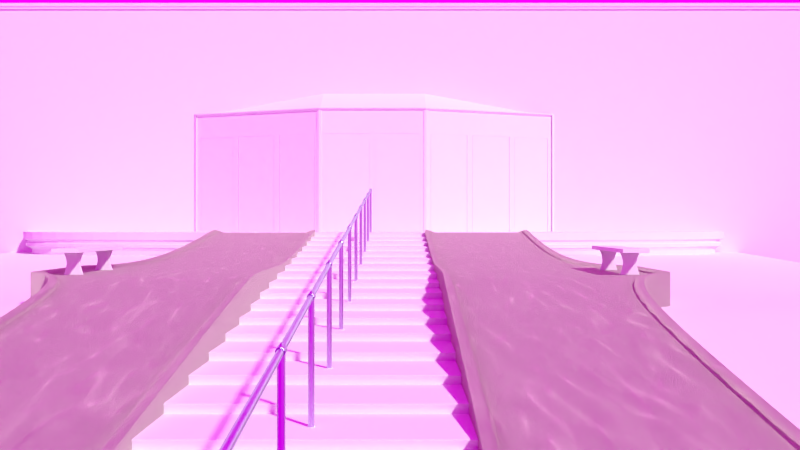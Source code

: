 # Source: erg_1_entrance_1.blend  (saved by Blender 2.65.0; exported with 4.5.12 LTS)
import bpy
from mathutils import Matrix  # noqa: F401  (used for matrix-valued properties, if any)

bpy.ops.wm.read_factory_settings(use_empty=True)
scene = bpy.context.scene
scene.name = 'Scene'

# ---- collections
col_collection_1 = bpy.data.collections.new('Collection 1'); scene.collection.children.link(col_collection_1)
col_collection_2 = bpy.data.collections.new('Collection 2'); scene.collection.children.link(col_collection_2)
col_collection_2.hide_render = True
col_collection_2.hide_viewport = True

# ---- images (referenced by path relative to the original .blend; pixels are not part of the script)
import os
ASSET_DIR = os.environ.get("B2B_ASSET_DIR", "")  # directory of the original .blend (textures are referenced by path, not embedded)
HERE = os.path.dirname(os.path.abspath(__file__))  # packed textures are extracted next to this script under _unpacked/

def load_image(name, relpath, width, height, colorspace="sRGB"):
    """Load a texture the original file referenced (path relative to the .blend, or extracted next to this script)."""
    p = next((c for c in (os.path.join(HERE, relpath), os.path.join(ASSET_DIR, relpath)) if relpath and os.path.exists(c)), "")
    if p:
        img = bpy.data.images.load(p, check_existing=True)
        img.name = name
    else:  # same state as the original file: an image datablock whose file is absent (Cycles renders it pink)
        img = bpy.data.images.new(name, width, height)
        img.source = "FILE"
        img.filepath = "//" + (relpath or name)
    img.colorspace_settings.name = colorspace
    return img
img_fullskiesblueclear0018_1_m_jpg = load_image('FullskiesBlueClear0018_1_M.jpg', 'FullskiesBlueClear0018_1_M.jpg', 1024, 1024, 'sRGB')

# ---- materials (node trees are filled in below, after node groups)
mat_metal_gloss_med = bpy.data.materials.new('metal_gloss_med')
mat_metal_gloss_med.alpha_threshold = 0.0
mat_metal_gloss_med.roughness = 0.5
mat_metal_gloss_med.line_color = (0.0, 0.0, 0.0, 1.0)
mat_metal_gloss_high = bpy.data.materials.new('metal_gloss_high')
mat_metal_gloss_high.alpha_threshold = 0.0
mat_metal_gloss_high.roughness = 0.5
mat_metal_gloss_high.line_color = (0.0, 0.0, 0.0, 1.0)
mat_ramp_pavement = bpy.data.materials.new('ramp_pavement')
mat_ramp_pavement.alpha_threshold = 0.0
mat_ramp_pavement.roughness = 0.5
mat_ramp_pavement.line_color = (0.0, 0.0, 0.0, 1.0)

# ---- material node trees
mat_metal_gloss_med.use_nodes = True; mat_metal_gloss_med.node_tree.nodes.clear()
_N = mat_metal_gloss_med.node_tree.nodes; _L = mat_metal_gloss_med.node_tree.links
n0 = _N.new('ShaderNodeOutputMaterial'); n0.name = 'Material Output'; n0.location = (300, 300)
n0.width = 120
n1 = _N.new('ShaderNodeBsdfAnisotropic'); n1.name = 'Glossy BSDF'; n1.location = (100, 300)
n1.distribution = 'BECKMANN'
n1.inputs[0].default_value = (0.6376, 0.7157, 0.7991, 1.0)
n1.inputs[1].default_value = 0.4472
_L.new(n1.outputs[0], n0.inputs[0])
n0.is_active_output = True
mat_metal_gloss_high.use_nodes = True; mat_metal_gloss_high.node_tree.nodes.clear()
_N = mat_metal_gloss_high.node_tree.nodes; _L = mat_metal_gloss_high.node_tree.links
n0 = _N.new('ShaderNodeOutputMaterial'); n0.name = 'Material Output'; n0.location = (300, 300)
n0.width = 120
n1 = _N.new('ShaderNodeBsdfAnisotropic'); n1.name = 'Glossy BSDF'; n1.location = (100, 300)
n1.distribution = 'BECKMANN'
n1.inputs[0].default_value = (0.6376, 0.7157, 0.7991, 1.0)
n1.inputs[1].default_value = 0.2828
_L.new(n1.outputs[0], n0.inputs[0])
n0.is_active_output = True
mat_ramp_pavement.use_nodes = True; mat_ramp_pavement.node_tree.nodes.clear()
_N = mat_ramp_pavement.node_tree.nodes; _L = mat_ramp_pavement.node_tree.links
n0 = _N.new('ShaderNodeOutputMaterial'); n0.name = 'Material Output'; n0.location = (300, 300)
n0.width = 120
n1 = _N.new('ShaderNodeBsdfDiffuse'); n1.name = 'Diffuse BSDF'; n1.location = (10, 300)
n1.inputs[0].default_value = (0.8, 0.7403, 0.6381, 1.0)
n2 = _N.new('ShaderNodeTexNoise'); n2.name = 'Noise Texture'; n2.location = (-88, 186)
n2.width = 150
n2.inputs[2].default_value = 10.0
n2.inputs[3].default_value = 1.0
n2.inputs[8].default_value = 250.0
n3 = _N.new('ShaderNodeDisplacement'); n3.name = 'Displacement'; n3.location = (0, 0)
n3.inputs[1].default_value = 0.0
n3.inputs[2].default_value = 0.1
_L.new(n1.outputs[0], n0.inputs[0])
_L.new(n2.outputs[1], n3.inputs[0])
_L.new(n3.outputs[0], n0.inputs[2])
n0.is_active_output = True

# ---- world
world_world = bpy.data.worlds.new('World'); scene.world = world_world
world_world.use_nodes = True; world_world.node_tree.nodes.clear()
_N = world_world.node_tree.nodes; _L = world_world.node_tree.links
n0 = _N.new('ShaderNodeOutputWorld'); n0.name = 'World Output'; n0.location = (300, 300)
n0.width = 120
n1 = _N.new('ShaderNodeBackground'); n1.name = 'Background'; n1.location = (10, 300)
n1.width = 150
n2 = _N.new('ShaderNodeTexCoord'); n2.name = 'Texture Coordinate'; n2.location = (-680, 300)
n2.width = 150
n3 = _N.new('ShaderNodeTexCoord'); n3.name = 'Texture Coordinate.002'; n3.location = (-390, 300)
n3.width = 150
n4 = _N.new('ShaderNodeTexEnvironment'); n4.name = 'Environment Texture'; n4.location = (-190, 300)
n4.width = 150
n4.image = img_fullskiesblueclear0018_1_m_jpg
_L.new(n4.outputs[0], n1.inputs[0])
_L.new(n3.outputs[0], n4.inputs[0])
_L.new(n1.outputs[0], n0.inputs[0])
n0.is_active_output = True
world_world.color = (0.05088, 0.05088, 0.05088)
world_world.use_sun_shadow = False
world_world.sun_shadow_jitter_overblur = 0.0
world_world.cycles.sampling_method = 'MANUAL'
world_world.cycles.sample_map_resolution = 256

# ---- cameras
cam_camera_002 = bpy.data.cameras.new('Camera.002')
cam_camera_002.clip_end = 100.0
cam_camera_002.lens = 35.0
cam_camera_002.sensor_width = 32.0
cam_camera_002.sensor_height = 18.0
cam_camera_002.dof.focus_distance = 0.0

# ---- meshes
me_cube_006 = bpy.data.meshes.new('Cube.006')
me_cube_006.from_pydata([(4.792, 0.04072, 2.084), (0.0, -1.274, 2.084), (1.362, -1.274, 2.084), (4.792, 0.04404, 2.174), (0.0, 0.04404, 2.72), (1.362, 0.04404, 2.72)], [], [(2, 1, 4, 5), (0, 2, 5, 3)])
me_cube_006.use_remesh_preserve_volume = False
me_cube_006.use_remesh_preserve_attributes = False
me_cube_006.use_mirror_vertex_groups = False
me_cube_006.update()
me_cube_005 = bpy.data.meshes.new('Cube.005')
me_cube_005.from_pydata([(4.792, 0.04072, 2.084), (0.0, -1.274, 2.084), (0.0, -1.269, 2.174), (1.362, -1.274, 2.084), (4.792, -0.01178, 2.159), (0.0, -1.327, 2.138), (4.792, -0.01178, 2.138), (0.0, -1.327, 2.159), (1.362, -1.327, 2.138), (1.362, -1.269, 2.174), (1.362, -1.327, 2.159), (4.792, 0.04597, 2.174), (4.792, 0.04072, -1.007), (4.86, 0.04483, 2.159), (4.86, 0.04483, 2.138), (4.803, 0.04497, 2.174), (4.792, -0.01178, -1.007), (4.86, 0.04483, -1.007)], [], [(10, 7, 2, 9), (0, 3, 8, 6), (4, 10, 9, 11), (6, 8, 10, 4), (3, 1, 5, 8), (8, 5, 7, 10), (6, 4, 13, 14), (6, 14, 17, 16), (4, 11, 15, 13), (0, 6, 16, 12)])
me_cube_005.use_remesh_preserve_volume = False
me_cube_005.use_remesh_preserve_attributes = False
me_cube_005.use_mirror_vertex_groups = False
me_cube_005.update()
me_cube_004 = bpy.data.meshes.new('Cube.004')
me_cube_004.from_pydata([(2.43, -0.8687, -1.005), (2.43, -0.8687, 1.509), (2.584, -0.8087, -1.002), (2.584, -0.8087, 1.506), (3.576, -0.4288, -1.002), (3.576, -0.4288, 1.506), (4.656, -0.01528, 1.508), (4.656, -0.01528, -1.004), (3.731, -0.3689, 1.508), (3.731, -0.3689, -1.004), (1.484, -1.232, -1.005), (1.484, -1.232, 1.509)], [], [(5, 3, 2, 4), (6, 8, 9, 7), (1, 11, 10, 0)])
me_cube_004.use_remesh_preserve_volume = False
me_cube_004.use_remesh_preserve_attributes = False
me_cube_004.use_mirror_vertex_groups = False
me_cube_004.update()
me_cube_003 = bpy.data.meshes.new('Cube.003')
me_cube_003.from_pydata([(0.08207, -1.274, 1.501), (0.08207, -1.274, -0.997), (1.21, -1.274, -0.997), (1.21, -1.274, 1.501), (0.08207, -1.279, 1.501), (0.08207, -1.279, -0.997), (1.21, -1.279, -0.997), (1.21, -1.279, 1.501)], [], [(3, 2, 1, 0), (7, 4, 5, 6), (1, 2, 6, 5), (3, 0, 4, 7), (2, 3, 7, 6), (0, 1, 5, 4)])
me_cube_003.use_remesh_preserve_volume = False
me_cube_003.use_remesh_preserve_attributes = False
me_cube_003.use_mirror_vertex_groups = False
me_cube_003.update()
me_cube_002 = bpy.data.meshes.new('Cube.002')
me_cube_002.from_pydata([(0.0, -1.274, -1.0), (4.792, 0.04072, -1.0), (0.0, -1.274, 2.084), (4.792, 0.04072, 2.084), (1.362, -1.274, 2.084), (1.362, -1.274, -1.0), (1.365, -1.291, 2.11), (1.365, -1.291, -1.0), (1.416, -1.271, -1.0), (1.416, -1.271, 2.11), (1.306, -1.291, 2.11), (1.306, -1.291, -1.0), (1.359, -1.258, 2.084), (1.359, -1.258, -1.0), (1.41, -1.238, -1.0), (1.41, -1.238, 2.084), (1.3, -1.258, 2.084), (1.3, -1.258, -1.0), (1.29, -1.274, 2.084), (0.01684, -1.274, 2.084), (1.29, -1.274, -1.0), (0.01684, -1.274, -1.0), (0.0, -1.274, 1.504), (4.792, 0.04072, 1.504), (1.362, -1.274, 1.504), (1.29, -1.274, 1.504), (0.01684, -1.274, 1.504), (1.29, -1.274, 1.583), (0.01684, -1.274, 1.583), (0.07994, -1.274, 1.583), (0.0, -1.274, 1.583), (4.792, 0.04072, 1.583), (1.362, -1.274, 1.583), (0.07994, -1.274, 1.504), (0.07994, -1.274, -1.0), (0.07994, -1.274, 2.084), (1.212, -1.274, 2.084), (1.212, -1.274, -1.0), (1.212, -1.274, 1.504), (1.212, -1.274, 1.583), (0.01684, -1.278, 1.504), (1.29, -1.278, 1.504), (0.01684, -1.278, -1.0), (1.29, -1.278, -1.0), (1.212, -1.278, 1.583), (1.212, -1.278, 1.504), (1.212, -1.278, -1.0), (0.07994, -1.278, -1.0), (0.07994, -1.278, 1.504), (0.07994, -1.278, 1.583), (0.01684, -1.278, 1.583), (1.29, -1.278, 1.583), (2.505, -0.8358, 2.084), (3.649, -0.3975, 2.084), (2.505, -0.8358, -1.0), (3.649, -0.3975, -1.0), (2.505, -0.8358, 1.583), (3.649, -0.3975, 1.583), (2.434, -0.8632, 2.084), (2.434, -0.8632, -1.0), (2.434, -0.8632, 1.504), (2.434, -0.8632, 1.583), (2.577, -0.8082, 2.084), (2.577, -0.8082, -1.0), (2.577, -0.8082, 1.504), (2.577, -0.8082, 1.583), (3.581, -0.4235, 2.084), (3.581, -0.4235, 1.583), (3.581, -0.4235, -1.0), (3.581, -0.4235, 1.504), (4.659, -0.01033, 1.583), (4.659, -0.01033, 1.504), (4.659, -0.01033, -1.0), (4.659, -0.01033, 2.084), (3.726, -0.3681, 1.583), (3.726, -0.3681, 1.504), (3.726, -0.3681, -1.0), (3.726, -0.3681, 2.084), (1.478, -1.23, 2.084), (1.478, -1.23, -1.0), (1.478, -1.23, 1.504), (1.478, -1.23, 1.583), (2.58, -0.8147, -1.0), (2.436, -0.8697, 1.583), (2.436, -0.8697, 1.504), (2.436, -0.8697, -1.0), (4.662, -0.01683, -1.0), (4.662, -0.01683, 1.504), (4.662, -0.01683, 1.583), (3.584, -0.43, 1.504), (3.651, -0.404, -1.0), (2.508, -0.8423, -1.0), (1.364, -1.281, 1.583), (4.795, 0.03422, 1.583), (3.584, -0.43, -1.0), (3.584, -0.43, 1.583), (2.58, -0.8147, 1.583), (2.58, -0.8147, 1.504), (3.651, -0.404, 1.583), (2.508, -0.8423, 1.583), (3.651, -0.404, 1.504), (2.508, -0.8423, 1.504), (1.364, -1.281, 1.504), (4.795, 0.03422, 1.504), (1.364, -1.281, -1.0), (4.795, 0.03422, -1.0), (3.728, -0.3746, 1.583), (3.728, -0.3746, 1.504), (3.728, -0.3746, -1.0), (1.48, -1.236, -1.0), (1.48, -1.236, 1.504), (1.48, -1.236, 1.583)], [], [(26, 22, 0, 21), (60, 59, 85, 84), (9, 8, 7, 6), (6, 7, 11, 10), (15, 12, 13, 14), (12, 16, 17, 13), (7, 8, 14, 13), (11, 7, 13, 17), (6, 10, 16, 12), (8, 9, 15, 14), (9, 6, 12, 15), (10, 11, 17, 16), (24, 25, 20, 5), (25, 27, 51, 41), (28, 30, 22, 26), (68, 55, 90, 94), (32, 27, 25, 24), (39, 29, 49, 44), (37, 20, 43, 46), (35, 19, 28, 29), (78, 4, 32, 81), (36, 35, 29, 39), (4, 18, 27, 32), (19, 2, 30, 28), (21, 34, 47, 42), (18, 36, 39, 27), (33, 38, 45, 48), (48, 40, 42, 47), (51, 44, 45, 41), (44, 49, 48, 45), (49, 50, 40, 48), (41, 45, 46, 43), (20, 25, 41, 43), (29, 28, 50, 49), (26, 21, 42, 40), (28, 26, 40, 50), (38, 37, 46, 45), (27, 39, 44, 51), (34, 33, 48, 47), (63, 64, 97, 82), (5, 79, 109, 104), (70, 74, 106, 88), (65, 56, 99, 96), (77, 53, 57, 74), (62, 52, 56, 65), (56, 61, 83, 99), (79, 80, 110, 109), (52, 58, 61, 56), (69, 68, 94, 89), (53, 66, 67, 57), (81, 32, 92, 111), (1, 23, 103, 105), (66, 62, 65, 67), (72, 1, 105, 86), (61, 81, 111, 83), (32, 24, 102, 92), (73, 77, 74, 70), (3, 73, 70, 31), (55, 76, 108, 90), (58, 78, 81, 61), (97, 101, 91, 82), (96, 99, 101, 97), (111, 92, 102, 110), (106, 98, 100, 107), (107, 100, 90, 108), (110, 102, 104, 109), (101, 84, 85, 91), (99, 83, 84, 101), (100, 89, 94, 90), (95, 96, 97, 89), (88, 106, 107, 87), (98, 95, 89, 100), (103, 87, 86, 105), (93, 88, 87, 103), (83, 111, 110, 84), (75, 71, 87, 107), (76, 75, 107, 108), (54, 63, 82, 91), (71, 72, 86, 87), (57, 67, 95, 98), (67, 65, 96, 95), (24, 5, 104, 102), (74, 57, 98, 106), (23, 31, 93, 103), (31, 70, 88, 93), (64, 69, 89, 97), (80, 60, 84, 110), (59, 54, 91, 85)])
me_cube_002.use_remesh_preserve_volume = False
me_cube_002.use_remesh_preserve_attributes = False
me_cube_002.use_mirror_vertex_groups = False
me_cube_002.update()
me_plane_001 = bpy.data.meshes.new('Plane.001')
me_plane_001.from_pydata([(23.48, -0.1212, 0.1075), (0.0, -0.1212, 0.1075), (23.48, -0.1164, 0.1151), (0.0, -0.1164, 0.1151), (23.48, -0.1232, 0.09941), (0.0, -0.1232, 0.09941), (23.48, -0.1212, 0.09402), (0.0, -0.1212, 0.09402), (23.48, -0.1138, 0.092), (0.0, -0.1138, 0.092), (23.48, -0.1084, 0.08931), (0.0, -0.1084, 0.08931), (23.48, -0.1055, 0.08057), (0.0, -0.1055, 0.08057), (23.48, -0.1103, 0.07281), (0.0, -0.1103, 0.07281), (23.48, -0.1219, 0.0699), (0.0, -0.1219, 0.0699), (23.48, -0.1336, 0.06408), (0.0, -0.1336, 0.06408), (23.48, -0.1443, 0.05438), (0.0, -0.1443, 0.05438), (23.48, -0.1472, 0.04079), (0.0, -0.1472, 0.04079), (23.48, -0.1443, 0.02624), (0.0, -0.1443, 0.02624), (23.48, -0.1355, 0.01266), (0.0, -0.1355, 0.01266), (23.48, -0.1239, 0.001983), (0.0, -0.1239, 0.001983), (23.48, -0.1171, -0.01257), (0.0, -0.1171, -0.01257), (23.48, -0.1152, -0.0378), (0.0, -0.1152, -0.0378), (23.48, -0.1152, -0.04653), (0.0, -0.1152, -0.04653), (23.48, -0.1122, -0.05138), (0.0, -0.1122, -0.05138), (23.48, -0.08022, -0.05041), (0.0, -0.08022, -0.05041), (23.48, -0.1067, 0.117), (0.0, -0.1067, 0.117), (23.48, -0.08055, 0.117), (0.0, -0.08055, 0.117)], [], [(1, 0, 2, 3), (0, 1, 5, 4), (4, 5, 7, 6), (6, 7, 9, 8), (8, 9, 11, 10), (10, 11, 13, 12), (12, 13, 15, 14), (14, 15, 17, 16), (16, 17, 19, 18), (18, 19, 21, 20), (20, 21, 23, 22), (22, 23, 25, 24), (24, 25, 27, 26), (26, 27, 29, 28), (28, 29, 31, 30), (30, 31, 33, 32), (32, 33, 35, 34), (34, 35, 37, 36), (36, 37, 39, 38), (3, 2, 40, 41), (41, 40, 42, 43)])
me_plane_001.polygons.foreach_set('use_smooth', [True] * 21)
me_plane_001.use_remesh_preserve_volume = False
me_plane_001.use_remesh_preserve_attributes = False
me_plane_001.use_mirror_vertex_groups = False
me_plane_001.update()
me_circle_006 = bpy.data.meshes.new('Circle.006')
me_circle_006.from_pydata([(0.0, -1.204, 0.0), (0.4922, -1.199, 0.0), (0.9992, -1.164, 0.0), (1.486, -1.113, 0.0), (1.948, -1.047, 0.0), (2.381, -0.9671, 0.0), (2.78, -0.8751, 0.0), (3.141, -0.7722, 0.0), (3.462, -0.6601, 0.0), (3.739, -0.5411, 0.0), (3.969, -0.4179, 0.0), (4.151, -0.2945, 0.0), (4.282, -0.1768, 0.0), (4.361, -0.07454, 0.0), (4.387, -0.0004125, 0.0), (0.0, -1.204, 3.063), (0.4922, -1.199, 3.063), (0.9992, -1.164, 3.063), (1.486, -1.113, 3.063), (1.948, -1.047, 3.063), (2.381, -0.9671, 3.063), (2.78, -0.8751, 3.063), (3.141, -0.7722, 3.063), (3.462, -0.6601, 3.063), (3.739, -0.5411, 3.063), (3.969, -0.4179, 3.063), (4.151, -0.2945, 3.063), (4.282, -0.1768, 3.063), (4.361, -0.07454, 3.063), (4.387, -0.0004125, 3.063)], [], [(11, 12, 27, 26), (5, 6, 21, 20), (12, 13, 28, 27), (6, 7, 22, 21), (13, 14, 29, 28), (7, 8, 23, 22), (1, 2, 17, 16), (1, 16, 15, 0), (8, 9, 24, 23), (2, 3, 18, 17), (9, 10, 25, 24), (3, 4, 19, 18), (10, 11, 26, 25), (4, 5, 20, 19)])
me_circle_006.polygons.foreach_set('use_smooth', [True] * 14)
me_circle_006.use_remesh_preserve_volume = False
me_circle_006.use_remesh_preserve_attributes = False
me_circle_006.use_mirror_vertex_groups = False
me_circle_006.update()
me_circle_005 = bpy.data.meshes.new('Circle.005')
me_circle_005.from_pydata([(-0.02504, -0.0001314, -0.8983), (-0.02456, -0.005017, -0.8983), (-0.02314, -0.009716, -0.8983), (-0.02082, -0.01405, -0.8983), (-0.01771, -0.01784, -0.8983), (-0.01391, -0.02096, -0.8983), (-0.009584, -0.02327, -0.8983), (-0.004886, -0.02469, -0.8983), (-3.775e-09, -0.02518, -0.8983), (0.004886, -0.02469, -0.8983), (0.009584, -0.02327, -0.8983), (0.01391, -0.02096, -0.8983), (0.01771, -0.01784, -0.8983), (0.02082, -0.01405, -0.8983), (0.02314, -0.009716, -0.8983), (0.02456, -0.005017, -0.8983), (0.02504, -0.0001314, -0.8983), (0.02456, 0.004755, -0.8983), (0.02314, 0.009453, -0.8983), (0.02082, 0.01378, -0.8983), (0.01771, 0.01758, -0.8983), (0.01391, 0.02069, -0.8983), (0.009584, 0.02301, -0.8983), (0.004886, 0.02443, -0.8983), (-2.652e-08, 0.02491, -0.8983), (-0.004886, 0.02443, -0.8983), (-0.009584, 0.02301, -0.8983), (-0.01391, 0.02069, -0.8983), (-0.01771, 0.01758, -0.8983), (-0.02082, 0.01378, -0.8983), (-0.02314, 0.009453, -0.8983), (-0.02456, 0.004754, -0.8983), (-0.02595, -0.0001314, -0.8983), (-0.02545, -0.005193, -0.8983), (-0.02397, -0.01006, -0.8983), (-0.02157, -0.01455, -0.8983), (-0.01835, -0.01848, -0.8983), (-0.01441, -0.0217, -0.8983), (-0.009929, -0.0241, -0.8983), (-0.005062, -0.02558, -0.8983), (-3.543e-09, -0.02608, -0.8983), (0.005062, -0.02558, -0.8983), (0.009929, -0.0241, -0.8983), (0.01441, -0.0217, -0.8983), (0.01835, -0.01848, -0.8983), (0.02157, -0.01455, -0.8983), (0.02397, -0.01006, -0.8983), (0.02545, -0.005193, -0.8983), (0.02595, -0.0001314, -0.8983), (0.02545, 0.00493, -0.8983), (0.02397, 0.009798, -0.8983), (0.02157, 0.01428, -0.8983), (0.01835, 0.01822, -0.8983), (0.01441, 0.02144, -0.8983), (0.009929, 0.02384, -0.8983), (0.005062, 0.02532, -0.8983), (-2.711e-08, 0.02581, -0.8983), (-0.005062, 0.02532, -0.8983), (-0.009929, 0.02384, -0.8983), (-0.01441, 0.02144, -0.8983), (-0.01835, 0.01822, -0.8983), (-0.02157, 0.01428, -0.8983), (-0.02397, 0.009798, -0.8983), (-0.02545, 0.00493, -0.8983), (-0.02504, -0.0001314, -0.8912), (-0.02456, -0.005017, -0.8912), (-0.02314, -0.009716, -0.8912), (-0.02082, -0.01405, -0.8912), (-0.01771, -0.01784, -0.8912), (-0.01391, -0.02096, -0.8912), (-0.009584, -0.02327, -0.8912), (-0.004886, -0.02469, -0.8912), (-3.775e-09, -0.02518, -0.8912), (0.004886, -0.02469, -0.8912), (0.009584, -0.02327, -0.8912), (0.01391, -0.02096, -0.8912), (0.01771, -0.01784, -0.8912), (0.02082, -0.01405, -0.8912), (0.02314, -0.009716, -0.8912), (0.02456, -0.005017, -0.8912), (0.02504, -0.0001314, -0.8912), (0.02456, 0.004755, -0.8912), (0.02314, 0.009453, -0.8912), (0.02082, 0.01378, -0.8912), (0.01771, 0.01758, -0.8912), (0.01391, 0.02069, -0.8912), (0.009584, 0.02301, -0.8912), (0.004886, 0.02443, -0.8912), (-2.652e-08, 0.02491, -0.8912), (-0.004886, 0.02443, -0.8912), (-0.009584, 0.02301, -0.8912), (-0.01391, 0.02069, -0.8912), (-0.01771, 0.01758, -0.8912), (-0.02082, 0.01378, -0.8912), (-0.02314, 0.009453, -0.8912), (-0.02456, 0.004754, -0.8912), (0.02545, 0.0006747, -0.8894), (-0.02545, -0.005193, -0.8912), (-0.02397, -0.01006, -0.8912), (-0.02157, -0.01455, -0.8912), (-0.01835, -0.01848, -0.8912), (-0.01441, -0.0217, -0.8912), (-0.009929, -0.0241, -0.8912), (-0.005062, -0.02558, -0.8912), (-3.543e-09, -0.02608, -0.8912), (0.005062, -0.02558, -0.8912), (0.009929, -0.0241, -0.8912), (0.01441, -0.0217, -0.8912), (0.01835, -0.01848, -0.8912), (0.02157, -0.01455, -0.8912), (0.02397, -0.01006, -0.8912), (0.02545, -0.005193, -0.8912), (0.02456, 0.0006467, -0.8894), (0.02545, 0.00493, -0.8912), (0.02397, 0.009798, -0.8912), (0.02157, 0.01428, -0.8912), (0.01835, 0.01822, -0.8912), (0.01441, 0.02144, -0.8912), (0.009929, 0.02384, -0.8912), (0.005062, 0.02532, -0.8912), (-2.711e-08, 0.02581, -0.8912), (-0.005062, 0.02532, -0.8912), (-0.009929, 0.02384, -0.8912), (-0.01441, 0.02144, -0.8912), (-0.01835, 0.01822, -0.8912), (-0.02157, 0.01428, -0.8912), (-0.02397, 0.009798, -0.8912), (-0.02545, 0.00493, -0.8912), (-0.0362, -0.0001314, -0.8983), (-0.03551, -0.005193, -0.8983), (0.03551, -0.005193, -0.8983), (0.0362, -0.0001314, -0.8983), (0.03551, 0.00493, -0.8983), (-0.03551, 0.00493, -0.8983), (-0.03125, -0.0001314, -0.8912), (-0.03065, -0.0045, -0.8912), (0.03065, -0.0045, -0.8912), (0.03125, -0.0001314, -0.8912), (0.03065, 0.004238, -0.8912), (-0.03065, 0.004237, -0.8912), (0.009929, 0.02384, -0.898), (0.005062, 0.02532, -0.898), (-0.01835, -0.01848, -0.898), (-0.01441, -0.0217, -0.898), (-0.01441, 0.02144, -0.898), (-0.01835, 0.01822, -0.898), (0.005062, -0.02558, -0.898), (0.009929, -0.0241, -0.898), (0.02397, -0.01006, -0.898), (0.02545, -0.005193, -0.898), (0.02157, 0.01428, -0.898), (0.01835, 0.01822, -0.898), (-0.02545, -0.005193, -0.898), (-0.02397, -0.01006, -0.898), (-2.711e-08, 0.02581, -0.898), (-0.005062, 0.02532, -0.898), (-0.009929, -0.0241, -0.898), (-0.005062, -0.02558, -0.898), (-0.02157, 0.01428, -0.898), (-0.02397, 0.009798, -0.898), (0.01441, -0.0217, -0.898), (0.01835, -0.01848, -0.898), (0.02545, 0.00493, -0.898), (0.01441, 0.02144, -0.898), (-0.02157, -0.01455, -0.898), (-0.009929, 0.02384, -0.898), (-3.543e-09, -0.02608, -0.898), (-0.02545, 0.00493, -0.898), (0.02157, -0.01455, -0.898), (0.02397, 0.009798, -0.898), (0.03551, -0.005193, -0.898), (-0.03551, -0.005193, -0.898), (0.0362, -0.0001314, -0.898), (0.03551, 0.00493, -0.898), (-0.03551, 0.00493, -0.898), (-0.0362, -0.0001314, -0.898), (-0.02504, -0.0001314, -0.8805), (-0.02456, -0.0006341, -0.8805), (0.02456, -0.000634, -0.8805), (0.02504, -0.0001314, -0.8805), (0.02456, 0.0003712, -0.8805), (-0.02456, 0.0003712, -0.8805), (-0.02595, -0.0001314, -0.8805), (-0.02545, -0.0006521, -0.8805), (0.02545, -0.0006521, -0.8805), (0.02595, -0.0001314, -0.8805), (0.02545, 0.0003893, -0.8805), (-0.02545, 0.0003893, -0.8805), (-0.03125, -0.0001314, -0.8805), (-0.03065, -0.0005809, -0.8805), (0.03065, -0.0005809, -0.8805), (0.03125, -0.0001314, -0.8805), (0.03065, 0.000318, -0.8805), (-0.03065, 0.000318, -0.8805), (0.03065, -0.0008272, -0.8894), (0.02545, -0.0009375, -0.8894), (0.02456, -0.0009095, -0.8894), (0.02504, -0.0001314, -0.8894), (0.03125, -0.0001314, -0.8894), (0.03065, 0.0005644, -0.8894), (-0.03065, -0.001268, -0.8894), (-0.03125, -0.0001314, -0.8894), (-0.02545, -0.001448, -0.8894), (-0.02456, -0.001402, -0.8894), (-0.02456, 0.001139, -0.8894), (-0.02545, 0.001185, -0.8894), (-0.02504, -0.0001314, -0.8894), (-0.03065, 0.001005, -0.8894)], [], [(17, 49, 50, 18), (12, 44, 45, 13), (7, 39, 40, 8), (2, 34, 35, 3), (28, 60, 61, 29), (23, 55, 56, 24), (18, 50, 51, 19), (13, 45, 46, 14), (8, 40, 41, 9), (3, 35, 36, 4), (29, 61, 62, 30), (24, 56, 57, 25), (19, 51, 52, 20), (14, 46, 47, 15), (9, 41, 42, 10), (4, 36, 37, 5), (30, 62, 63, 31), (25, 57, 58, 26), (20, 52, 53, 21), (15, 47, 48, 16), (10, 42, 43, 11), (5, 37, 38, 6), (0, 32, 33, 1), (31, 63, 32, 0), (26, 58, 59, 27), (21, 53, 54, 22), (16, 48, 49, 17), (11, 43, 44, 12), (6, 38, 39, 7), (1, 33, 34, 2), (27, 59, 60, 28), (22, 54, 55, 23), (81, 82, 114, 113), (76, 77, 109, 108), (71, 72, 104, 103), (66, 67, 99, 98), (92, 93, 125, 124), (87, 88, 120, 119), (82, 83, 115, 114), (77, 78, 110, 109), (72, 73, 105, 104), (67, 68, 100, 99), (93, 94, 126, 125), (88, 89, 121, 120), (83, 84, 116, 115), (78, 79, 111, 110), (73, 74, 106, 105), (68, 69, 101, 100), (94, 95, 127, 126), (89, 90, 122, 121), (84, 85, 117, 116), (198, 194, 190, 191), (74, 75, 107, 106), (69, 70, 102, 101), (202, 200, 189, 183), (197, 112, 180, 179), (90, 91, 123, 122), (85, 86, 118, 117), (200, 201, 188, 189), (75, 76, 108, 107), (70, 71, 103, 102), (65, 66, 98, 97), (91, 92, 124, 123), (86, 87, 119, 118), (141, 140, 118, 119), (143, 142, 100, 101), (18, 19, 83, 82), (0, 1, 65, 64), (145, 144, 123, 124), (147, 146, 105, 106), (23, 24, 88, 87), (5, 6, 70, 69), (149, 148, 110, 111), (28, 29, 93, 92), (10, 11, 75, 74), (151, 150, 115, 116), (153, 152, 97, 98), (15, 16, 80, 79), (155, 154, 120, 121), (157, 156, 102, 103), (20, 21, 85, 84), (2, 3, 67, 66), (159, 158, 125, 126), (161, 160, 107, 108), (25, 26, 90, 89), (7, 8, 72, 71), (32, 63, 133, 128), (30, 31, 95, 94), (12, 13, 77, 76), (140, 163, 117, 118), (142, 164, 99, 100), (17, 18, 82, 81), (144, 165, 122, 123), (146, 166, 104, 105), (22, 23, 87, 86), (4, 5, 69, 68), (112, 96, 186, 180), (148, 168, 109, 110), (27, 28, 92, 91), (9, 10, 74, 73), (150, 169, 114, 115), (33, 32, 128, 129), (14, 15, 79, 78), (154, 141, 119, 120), (156, 143, 101, 102), (19, 20, 84, 83), (1, 2, 66, 65), (158, 145, 124, 125), (160, 147, 106, 107), (24, 25, 89, 88), (6, 7, 71, 70), (152, 33, 129, 171), (29, 30, 94, 93), (11, 12, 76, 75), (163, 151, 116, 117), (164, 153, 98, 99), (16, 17, 81, 80), (165, 155, 121, 122), (166, 157, 103, 104), (21, 22, 86, 85), (3, 4, 68, 67), (167, 159, 126, 127), (168, 161, 108, 109), (26, 27, 91, 90), (8, 9, 73, 72), (169, 162, 113, 114), (31, 0, 64, 95), (13, 14, 78, 77), (173, 172, 137, 138), (175, 174, 139, 134), (171, 175, 134, 135), (172, 170, 136, 137), (194, 195, 184, 190), (167, 127, 139, 174), (162, 49, 132, 173), (48, 47, 130, 131), (195, 196, 178, 184), (196, 197, 179, 178), (49, 48, 131, 132), (149, 111, 136, 170), (55, 54, 140, 141), (37, 36, 142, 143), (60, 59, 144, 145), (42, 41, 146, 147), (47, 46, 148, 149), (52, 51, 150, 151), (34, 33, 152, 153), (57, 56, 154, 155), (39, 38, 156, 157), (62, 61, 158, 159), (44, 43, 160, 161), (54, 53, 163, 140), (36, 35, 164, 142), (59, 58, 165, 144), (41, 40, 166, 146), (46, 45, 168, 148), (51, 50, 169, 150), (56, 55, 141, 154), (38, 37, 143, 156), (61, 60, 145, 158), (43, 42, 147, 160), (97, 152, 171, 135), (53, 52, 151, 163), (35, 34, 153, 164), (58, 57, 155, 165), (40, 39, 157, 166), (63, 62, 159, 167), (45, 44, 161, 168), (50, 49, 162, 169), (132, 131, 172, 173), (128, 133, 174, 175), (129, 128, 175, 171), (131, 130, 170, 172), (63, 167, 174, 133), (113, 162, 173, 138), (47, 149, 170, 130), (178, 179, 185, 184), (176, 177, 183, 182), (181, 176, 182, 187), (179, 180, 186, 185), (184, 185, 191, 190), (185, 186, 192, 191), (182, 183, 189, 188), (187, 182, 188, 193), (96, 199, 192, 186), (199, 198, 191, 192), (203, 202, 183, 177), (205, 204, 181, 187), (206, 203, 177, 176), (207, 205, 187, 193), (204, 206, 176, 181), (201, 207, 193, 188), (137, 136, 194, 198), (80, 81, 112, 197), (81, 113, 96, 112), (136, 111, 195, 194), (111, 79, 196, 195), (79, 80, 197, 196), (113, 138, 199, 96), (138, 137, 198, 199), (97, 135, 200, 202), (135, 134, 201, 200), (65, 97, 202, 203), (127, 95, 204, 205), (64, 65, 203, 206), (139, 127, 205, 207), (95, 64, 206, 204), (134, 139, 207, 201)])
me_circle_005.polygons.foreach_set('use_smooth', [True] * 208)
me_circle_005.use_remesh_preserve_volume = False
me_circle_005.use_remesh_preserve_attributes = False
me_circle_005.use_mirror_vertex_groups = False
me_circle_005.update()
me_circle_004 = bpy.data.meshes.new('Circle.004')
me_circle_004.from_pydata([(-0.02352, -0.03668, 0.09949), (-0.02307, -0.03668, 0.0949), (-0.02173, -0.03668, 0.09049), (-0.01956, -0.03668, 0.08643), (-0.01663, -0.03668, 0.08286), (-0.01307, -0.03668, 0.07994), (-0.009, -0.03668, 0.07776), (-0.004588, -0.03668, 0.07643), (3.596e-09, -0.03668, 0.07597), (0.004588, -0.03668, 0.07643), (0.009, -0.03668, 0.07776), (0.01307, -0.03668, 0.07994), (0.01663, -0.03668, 0.08286), (0.01956, -0.03668, 0.08643), (0.02173, -0.03668, 0.09049), (0.02307, -0.03668, 0.0949), (0.02352, -0.03668, 0.09949), (0.02307, -0.03668, 0.1041), (0.02173, -0.03668, 0.1085), (0.01956, -0.03668, 0.1126), (0.01663, -0.03668, 0.1161), (0.01307, -0.03668, 0.119), (0.009, -0.03668, 0.1212), (0.004588, -0.03668, 0.1226), (-1.225e-08, -0.03668, 0.123), (-0.004588, -0.03668, 0.1226), (-0.009, -0.03668, 0.1212), (-0.01307, -0.03668, 0.119), (-0.01663, -0.03668, 0.1161), (-0.01956, -0.03668, 0.1126), (-0.02173, -0.03668, 0.1085), (-0.02307, -0.03668, 0.1041), (-0.02352, 0.04567, 0.09949), (-0.02307, 0.04567, 0.0949), (-0.02173, 0.04567, 0.09049), (-0.01956, 0.04567, 0.08643), (-0.01663, 0.04567, 0.08286), (-0.01307, 0.04567, 0.07994), (-0.009, 0.04567, 0.07776), (-0.004588, 0.04567, 0.07643), (-2.298e-11, 0.04567, 0.07597), (0.004588, 0.04567, 0.07643), (0.009, 0.04567, 0.07776), (0.01307, 0.04567, 0.07994), (0.01663, 0.04567, 0.08286), (0.01956, 0.04567, 0.08643), (0.02173, 0.04567, 0.09049), (0.02307, 0.04567, 0.0949), (0.02352, 0.04567, 0.09949), (0.02307, 0.04567, 0.1041), (0.02173, 0.04567, 0.1085), (0.01956, 0.04567, 0.1126), (0.01663, 0.04567, 0.1161), (0.01307, 0.04567, 0.119), (0.009, 0.04567, 0.1212), (0.004588, 0.04567, 0.1226), (-1.578e-08, 0.04567, 0.123), (-0.004588, 0.04567, 0.1226), (-0.009, 0.04567, 0.1212), (-0.01307, 0.04567, 0.119), (-0.01663, 0.04567, 0.1161), (-0.01956, 0.04567, 0.1126), (-0.02173, 0.04567, 0.1085), (-0.02307, 0.04567, 0.1041), (-0.03041, -0.03924, 0.09949), (-0.02983, -0.03924, 0.09356), (-0.0281, -0.03924, 0.08785), (-0.02529, -0.03924, 0.0826), (-0.02151, -0.03924, 0.07799), (-0.0169, -0.03924, 0.0742), (-0.01164, -0.03924, 0.07139), (-0.005934, -0.03924, 0.06966), (-5.927e-09, -0.03924, 0.06908), (0.005934, -0.03924, 0.06966), (0.01164, -0.03924, 0.07139), (0.0169, -0.03924, 0.0742), (0.02151, -0.03924, 0.07799), (0.02529, -0.03924, 0.0826), (0.0281, -0.03924, 0.08785), (0.02983, -0.03924, 0.09356), (0.03041, -0.03924, 0.09949), (0.02983, -0.03924, 0.1054), (0.0281, -0.03924, 0.1111), (0.02529, -0.03924, 0.1164), (0.02151, -0.03924, 0.121), (0.0169, -0.03924, 0.1248), (0.01164, -0.03924, 0.1276), (0.005934, -0.03924, 0.1293), (-1.208e-08, -0.03924, 0.1299), (-0.005934, -0.03924, 0.1293), (-0.01164, -0.03924, 0.1276), (-0.0169, -0.03924, 0.1248), (-0.02151, -0.03924, 0.121), (-0.02529, -0.03924, 0.1164), (-0.0281, -0.03924, 0.1111), (-0.02983, -0.03924, 0.1054), (-0.03041, 0.04823, 0.09949), (-0.02983, 0.04823, 0.09356), (-0.0281, 0.04823, 0.08785), (-0.02529, 0.04823, 0.0826), (-0.02151, 0.04823, 0.07799), (-0.0169, 0.04823, 0.0742), (-0.01164, 0.04823, 0.07139), (-0.005934, 0.04823, 0.06966), (-9.591e-09, 0.04823, 0.06908), (0.005934, 0.04823, 0.06966), (0.01164, 0.04823, 0.07139), (0.0169, 0.04823, 0.0742), (0.02151, 0.04823, 0.07799), (0.02529, 0.04823, 0.0826), (0.0281, 0.04823, 0.08785), (0.02983, 0.04823, 0.09356), (0.03041, 0.04823, 0.09949), (0.02983, 0.04823, 0.1054), (0.0281, 0.04823, 0.1111), (0.02529, 0.04823, 0.1164), (0.02151, 0.04823, 0.121), (0.0169, 0.04823, 0.1248), (0.01164, 0.04823, 0.1276), (0.005934, 0.04823, 0.1293), (-1.568e-08, 0.04823, 0.1299), (-0.005934, 0.04823, 0.1293), (-0.01164, 0.04823, 0.1276), (-0.0169, 0.04823, 0.1248), (-0.02151, 0.04823, 0.121), (-0.02529, 0.04823, 0.1164), (-0.0281, 0.04823, 0.1111), (-0.02983, 0.04823, 0.1054), (0.02237, -0.03511, 0.07713), (0.01757, -0.03511, 0.07319), (-0.006171, -0.03511, 0.06847), (-0.01211, -0.03511, 0.07027), (-0.02922, -0.03511, 0.08739), (-0.03102, -0.03511, 0.09332), (-0.02237, -0.03511, 0.1219), (-0.01757, -0.03511, 0.1258), (0.006171, -0.03511, 0.1305), (0.01211, -0.03511, 0.1287), (0.02922, -0.03511, 0.1116), (0.03102, -0.03511, 0.1057), (0.0263, -0.03511, 0.08192), (-7.651e-09, -0.03511, 0.06786), (-0.0263, -0.03511, 0.08192), (-0.0263, -0.03511, 0.1171), (-1.202e-08, -0.03511, 0.1311), (0.0263, -0.03511, 0.1171), (0.02922, -0.03511, 0.08739), (0.006171, -0.03511, 0.06847), (-0.02237, -0.03511, 0.07713), (-0.02922, -0.03511, 0.1116), (-0.006171, -0.03511, 0.1305), (0.02237, -0.03511, 0.1219), (0.03102, -0.03511, 0.09332), (0.01211, -0.03511, 0.07027), (-0.01757, -0.03511, 0.07319), (-0.03102, -0.03511, 0.1057), (-0.01211, -0.03511, 0.1287), (0.01757, -0.03511, 0.1258), (0.03163, -0.03511, 0.09949), (-0.03163, -0.03511, 0.09949), (0.01211, 0.04473, 0.07027), (0.03102, 0.04473, 0.09332), (0.02237, 0.04473, 0.1219), (-0.006171, 0.04473, 0.1305), (-1.132e-08, 0.04473, 0.06786), (0.0263, 0.04473, 0.08192), (0.02922, 0.04473, 0.1116), (0.006171, 0.04473, 0.1305), (0.01757, 0.04473, 0.1258), (-0.01211, 0.04473, 0.1287), (-0.03102, 0.04473, 0.1057), (-0.01757, 0.04473, 0.07319), (-0.02922, 0.04473, 0.1116), (-0.02237, 0.04473, 0.07713), (0.006171, 0.04473, 0.06847), (0.02922, 0.04473, 0.08739), (-0.03102, 0.04473, 0.09332), (-0.01211, 0.04473, 0.07027), (0.01757, 0.04473, 0.07319), (0.03163, 0.04473, 0.09949), (-0.02237, 0.04473, 0.1219), (-0.02922, 0.04473, 0.08739), (-0.006171, 0.04473, 0.06847), (0.02237, 0.04473, 0.07713), (0.0263, 0.04473, 0.1171), (-1.565e-08, 0.04473, 0.1311), (-0.0263, 0.04473, 0.1171), (-0.0263, 0.04473, 0.08192), (-0.03163, 0.04473, 0.09949), (0.03102, 0.04473, 0.1057), (0.01211, 0.04473, 0.1287), (-0.01757, 0.04473, 0.1258), (0.01663, -0.03498, 0.08294), (0.01307, -0.03498, 0.08002), (-0.004588, -0.03498, 0.07651), (-0.009, -0.03498, 0.07785), (-0.02173, -0.03498, 0.09057), (-0.02307, -0.03498, 0.09499), (-0.01663, -0.03498, 0.1162), (-0.01307, -0.03498, 0.1191), (0.004588, -0.03498, 0.1226), (0.009, -0.03498, 0.1213), (0.02173, -0.03498, 0.1086), (0.02307, -0.03498, 0.1042), (0.01956, -0.03498, 0.08651), (3.369e-09, -0.03498, 0.07606), (-0.01956, -0.03498, 0.08651), (-0.01956, -0.03498, 0.1126), (-1.247e-08, -0.03498, 0.1231), (0.01956, -0.03498, 0.1126), (0.02173, -0.03498, 0.09057), (0.004588, -0.03498, 0.07651), (-0.01663, -0.03498, 0.08294), (-0.02173, -0.03498, 0.1086), (-0.004588, -0.03498, 0.1226), (0.01663, -0.03498, 0.1162), (0.02307, -0.03498, 0.09499), (0.009, -0.03498, 0.07785), (-0.01307, -0.03498, 0.08002), (-0.02307, -0.03498, 0.1042), (-0.009, -0.03498, 0.1213), (0.01307, -0.03498, 0.1191), (0.02352, -0.03498, 0.09958), (-0.02352, -0.03498, 0.09958), (0.01307, 0.04063, 0.119), (-0.009, 0.04063, 0.1212), (-0.02307, 0.04063, 0.1041), (-0.01307, 0.04063, 0.07994), (-0.01663, 0.04063, 0.1161), (-0.02173, 0.04063, 0.09049), (-0.004588, 0.04063, 0.07643), (0.01663, 0.04063, 0.08286), (0.009, 0.04063, 0.07776), (0.02307, 0.04063, 0.0949), (0.01663, 0.04063, 0.1161), (-0.004588, 0.04063, 0.1226), (-0.02173, 0.04063, 0.1085), (-0.01663, 0.04063, 0.08286), (0.004588, 0.04063, 0.07643), (0.02173, 0.04063, 0.09049), (-0.02352, 0.04063, 0.09949), (0.02307, 0.04063, 0.1041), (0.009, 0.04063, 0.1212), (-0.01307, 0.04063, 0.119), (0.01956, 0.04063, 0.1126), (-1.556e-08, 0.04063, 0.123), (-0.01956, 0.04063, 0.1126), (-0.01956, 0.04063, 0.08643), (1.986e-10, 0.04063, 0.07597), (0.01956, 0.04063, 0.08643), (0.02173, 0.04063, 0.1085), (0.004588, 0.04063, 0.1226), (-0.02307, 0.04063, 0.0949), (-0.009, 0.04063, 0.07776), (0.01307, 0.04063, 0.07994), (0.02352, 0.04063, 0.09949), (0.01211, 0.01812, 0.07027), (0.01211, -0.008492, 0.07027), (0.02237, 0.01812, 0.1219), (0.02237, -0.008492, 0.1219), (-0.006171, 0.01962, 0.1454), (-0.006171, -0.006991, 0.1454), (0.03102, 0.01812, 0.09332), (0.03102, -0.008492, 0.09332), (-1.01e-08, 0.01812, 0.06786), (-8.874e-09, -0.008492, 0.06786), (0.02922, 0.01812, 0.1116), (0.02922, -0.008492, 0.1116), (0.006171, 0.01962, 0.1454), (0.006171, -0.006991, 0.1454), (0.0263, 0.01812, 0.08192), (0.0263, -0.008492, 0.08192), (0.01757, 0.01812, 0.1258), (0.01757, -0.008492, 0.1258), (-0.03102, 0.01812, 0.1057), (-0.03102, -0.008492, 0.1057), (-0.01757, 0.01812, 0.07319), (-0.01757, -0.008492, 0.07319), (-0.01211, 0.01812, 0.1287), (-0.01211, -0.008492, 0.1287), (-0.02922, 0.01812, 0.1116), (-0.02922, -0.008492, 0.1116), (0.006171, 0.01812, 0.06847), (0.006171, -0.008492, 0.06847), (0.02922, 0.01812, 0.08739), (0.02922, -0.008492, 0.08739), (-0.02237, 0.01812, 0.07713), (-0.02237, -0.008492, 0.07713), (-0.03102, 0.01812, 0.09332), (-0.03102, -0.008492, 0.09332), (0.01757, 0.01812, 0.07319), (0.01757, -0.008492, 0.07319), (0.03163, 0.01812, 0.09949), (0.03163, -0.008492, 0.09949), (-0.01211, 0.01812, 0.07027), (-0.01211, -0.008492, 0.07027), (-0.02237, 0.01812, 0.1219), (-0.02237, -0.008492, 0.1219), (-0.006171, 0.01812, 0.06847), (-0.006171, -0.008492, 0.06847), (0.02237, 0.01812, 0.07713), (0.02237, -0.008492, 0.07713), (-0.02922, 0.01812, 0.08739), (-0.02922, -0.008492, 0.08739), (0.0263, 0.01812, 0.1171), (0.0263, -0.008492, 0.1171), (-0.0263, 0.01812, 0.1171), (-0.0263, -0.008492, 0.1171), (-0.0263, 0.01812, 0.08192), (-0.0263, -0.008492, 0.08192), (-1.444e-08, 0.01962, 0.146), (-1.323e-08, -0.006991, 0.146), (-0.03163, 0.01812, 0.09949), (-0.03163, -0.008492, 0.09949), (0.01211, 0.01812, 0.1287), (0.01211, -0.008492, 0.1287), (-0.01757, 0.01812, 0.1258), (-0.01757, -0.008492, 0.1258), (0.03102, 0.01812, 0.1057), (0.03102, -0.008492, 0.1057)], [], [(254, 43, 44, 231), (253, 38, 39, 230), (252, 33, 34, 229), (243, 59, 60, 228), (242, 54, 55, 251), (241, 49, 50, 250), (231, 44, 45, 249), (230, 39, 40, 248), (229, 34, 35, 247), (228, 60, 61, 246), (251, 55, 56, 245), (250, 50, 51, 244), (249, 45, 46, 239), (248, 40, 41, 238), (247, 35, 36, 237), (246, 61, 62, 236), (245, 56, 57, 235), (244, 51, 52, 234), (239, 46, 47, 233), (238, 41, 42, 232), (237, 36, 37, 227), (236, 62, 63, 226), (235, 57, 58, 225), (234, 52, 53, 224), (233, 47, 48, 255), (232, 42, 43, 254), (227, 37, 38, 253), (240, 32, 33, 252), (226, 63, 32, 240), (225, 58, 59, 243), (224, 53, 54, 242), (255, 48, 49, 241), (178, 183, 108, 107), (177, 182, 103, 102), (176, 181, 98, 97), (191, 180, 124, 123), (190, 167, 119, 118), (189, 166, 114, 113), (183, 165, 109, 108), (182, 164, 104, 103), (181, 187, 99, 98), (180, 186, 125, 124), (167, 185, 120, 119), (166, 184, 115, 114), (165, 175, 110, 109), (164, 174, 105, 104), (187, 173, 100, 99), (186, 172, 126, 125), (185, 163, 121, 120), (184, 162, 116, 115), (175, 161, 111, 110), (174, 160, 106, 105), (173, 171, 101, 100), (172, 170, 127, 126), (163, 169, 122, 121), (162, 168, 117, 116), (161, 179, 112, 111), (160, 178, 107, 106), (171, 177, 102, 101), (188, 176, 97, 96), (170, 188, 96, 127), (169, 191, 123, 122), (168, 190, 118, 117), (179, 189, 113, 112), (30, 31, 95, 94), (12, 13, 77, 76), (54, 53, 117, 118), (36, 35, 99, 100), (17, 18, 82, 81), (59, 58, 122, 123), (41, 40, 104, 105), (22, 23, 87, 86), (4, 5, 69, 68), (32, 63, 127, 96), (46, 45, 109, 110), (27, 28, 92, 91), (9, 10, 74, 73), (51, 50, 114, 115), (33, 32, 96, 97), (14, 15, 79, 78), (56, 55, 119, 120), (38, 37, 101, 102), (19, 20, 84, 83), (1, 2, 66, 65), (61, 60, 124, 125), (43, 42, 106, 107), (24, 25, 89, 88), (6, 7, 71, 70), (48, 47, 111, 112), (29, 30, 94, 93), (11, 12, 76, 75), (53, 52, 116, 117), (35, 34, 98, 99), (16, 17, 81, 80), (58, 57, 121, 122), (40, 39, 103, 104), (21, 22, 86, 85), (3, 4, 68, 67), (63, 62, 126, 127), (45, 44, 108, 109), (26, 27, 91, 90), (8, 9, 73, 72), (50, 49, 113, 114), (31, 0, 64, 95), (13, 14, 78, 77), (55, 54, 118, 119), (37, 36, 100, 101), (18, 19, 83, 82), (0, 1, 65, 64), (60, 59, 123, 124), (42, 41, 105, 106), (23, 24, 88, 87), (5, 6, 70, 69), (47, 46, 110, 111), (28, 29, 93, 92), (10, 11, 75, 74), (52, 51, 115, 116), (34, 33, 97, 98), (15, 16, 80, 79), (57, 56, 120, 121), (39, 38, 102, 103), (20, 21, 85, 84), (2, 3, 67, 66), (62, 61, 125, 126), (44, 43, 107, 108), (25, 26, 90, 89), (7, 8, 72, 71), (49, 48, 112, 113), (75, 76, 128, 129), (70, 71, 130, 131), (65, 66, 132, 133), (91, 92, 134, 135), (86, 87, 136, 137), (81, 82, 138, 139), (76, 77, 140, 128), (71, 72, 141, 130), (66, 67, 142, 132), (92, 93, 143, 134), (87, 88, 144, 136), (82, 83, 145, 138), (77, 78, 146, 140), (72, 73, 147, 141), (67, 68, 148, 142), (93, 94, 149, 143), (88, 89, 150, 144), (83, 84, 151, 145), (78, 79, 152, 146), (73, 74, 153, 147), (68, 69, 154, 148), (94, 95, 155, 149), (89, 90, 156, 150), (84, 85, 157, 151), (79, 80, 158, 152), (74, 75, 129, 153), (69, 70, 131, 154), (64, 65, 133, 159), (95, 64, 159, 155), (90, 91, 135, 156), (85, 86, 137, 157), (80, 81, 139, 158), (310, 260, 163, 185), (314, 268, 167, 190), (258, 272, 168, 162), (280, 274, 170, 172), (274, 312, 188, 170), (294, 298, 182, 177), (302, 308, 187, 181), (284, 262, 161, 175), (266, 304, 184, 166), (306, 280, 172, 186), (260, 278, 169, 163), (292, 318, 189, 179), (256, 290, 178, 160), (318, 266, 166, 189), (270, 284, 175, 165), (278, 316, 191, 169), (316, 296, 180, 191), (282, 256, 160, 174), (276, 294, 177, 171), (300, 270, 165, 183), (268, 310, 185, 167), (304, 258, 162, 184), (272, 314, 190, 168), (262, 292, 179, 161), (264, 282, 174, 164), (286, 276, 171, 173), (290, 300, 183, 178), (296, 306, 186, 180), (288, 302, 181, 176), (312, 288, 176, 188), (298, 264, 164, 182), (308, 286, 173, 187), (11, 193, 192, 12), (6, 195, 194, 7), (1, 197, 196, 2), (27, 199, 198, 28), (22, 201, 200, 23), (17, 203, 202, 18), (12, 192, 204, 13), (7, 194, 205, 8), (2, 196, 206, 3), (28, 198, 207, 29), (23, 200, 208, 24), (18, 202, 209, 19), (13, 204, 210, 14), (8, 205, 211, 9), (3, 206, 212, 4), (29, 207, 213, 30), (24, 208, 214, 25), (19, 209, 215, 20), (14, 210, 216, 15), (9, 211, 217, 10), (4, 212, 218, 5), (30, 213, 219, 31), (25, 214, 220, 26), (20, 215, 221, 21), (15, 216, 222, 16), (10, 217, 193, 11), (5, 218, 195, 6), (0, 223, 197, 1), (31, 219, 223, 0), (26, 220, 199, 27), (21, 221, 201, 22), (16, 222, 203, 17), (207, 246, 236, 213), (203, 241, 250, 202), (220, 225, 243, 199), (211, 238, 232, 217), (200, 251, 245, 208), (193, 254, 231, 192), (221, 224, 242, 201), (212, 237, 227, 218), (198, 228, 246, 207), (216, 233, 255, 222), (206, 247, 237, 212), (201, 242, 251, 200), (205, 248, 238, 211), (215, 234, 224, 221), (199, 243, 228, 198), (219, 226, 240, 223), (210, 239, 233, 216), (223, 240, 252, 197), (209, 244, 234, 215), (194, 230, 248, 205), (196, 229, 247, 206), (204, 249, 239, 210), (214, 235, 225, 220), (222, 255, 241, 203), (213, 236, 226, 219), (202, 250, 244, 209), (197, 252, 229, 196), (218, 227, 253, 195), (195, 253, 230, 194), (217, 232, 254, 193), (208, 245, 235, 214), (192, 231, 249, 204), (144, 150, 261, 311), (311, 261, 260, 310), (137, 136, 269, 315), (315, 269, 268, 314), (151, 157, 273, 259), (259, 273, 272, 258), (149, 155, 275, 281), (281, 275, 274, 280), (155, 159, 313, 275), (275, 313, 312, 274), (131, 130, 299, 295), (295, 299, 298, 294), (132, 142, 309, 303), (303, 309, 308, 302), (146, 152, 263, 285), (285, 263, 262, 284), (138, 145, 305, 267), (267, 305, 304, 266), (143, 149, 281, 307), (307, 281, 280, 306), (150, 156, 279, 261), (261, 279, 278, 260), (158, 139, 319, 293), (293, 319, 318, 292), (153, 129, 291, 257), (257, 291, 290, 256), (139, 138, 267, 319), (319, 267, 266, 318), (140, 146, 285, 271), (271, 285, 284, 270), (156, 135, 317, 279), (279, 317, 316, 278), (135, 134, 297, 317), (317, 297, 296, 316), (147, 153, 257, 283), (283, 257, 256, 282), (154, 131, 295, 277), (277, 295, 294, 276), (128, 140, 271, 301), (301, 271, 270, 300), (136, 144, 311, 269), (269, 311, 310, 268), (145, 151, 259, 305), (305, 259, 258, 304), (157, 137, 315, 273), (273, 315, 314, 272), (152, 158, 293, 263), (263, 293, 292, 262), (141, 147, 283, 265), (265, 283, 282, 264), (148, 154, 277, 287), (287, 277, 276, 286), (129, 128, 301, 291), (291, 301, 300, 290), (134, 143, 307, 297), (297, 307, 306, 296), (133, 132, 303, 289), (289, 303, 302, 288), (159, 133, 289, 313), (313, 289, 288, 312), (130, 141, 265, 299), (299, 265, 264, 298), (142, 148, 287, 309), (309, 287, 286, 308)])
me_circle_004.polygons.foreach_set('use_smooth', [True] * 320)
me_circle_004.materials.append(mat_metal_gloss_med)
me_circle_004.use_remesh_preserve_volume = False
me_circle_004.use_remesh_preserve_attributes = False
me_circle_004.use_mirror_vertex_groups = False
me_circle_004.update()
me_circle_003 = bpy.data.meshes.new('Circle.003')
me_circle_003.from_pydata([(-0.02339, -2.389, 0.09817), (-0.02294, -2.389, 0.09361), (-0.02161, -2.389, 0.08923), (-0.01944, -2.389, 0.08518), (-0.01654, -2.389, 0.08164), (-0.01299, -2.389, 0.07873), (-0.008949, -2.389, 0.07657), (-0.004562, -2.389, 0.07524), (4.051e-08, -2.389, 0.07479), (0.004562, -2.389, 0.07524), (0.008949, -2.389, 0.07657), (0.01299, -2.389, 0.07873), (0.01654, -2.389, 0.08164), (0.01944, -2.389, 0.08518), (0.02161, -2.389, 0.08923), (0.02294, -2.389, 0.09361), (0.02339, -2.389, 0.09817), (0.02294, -2.389, 0.1027), (0.02161, -2.389, 0.1071), (0.01944, -2.389, 0.1112), (0.01654, -2.389, 0.1147), (0.01299, -2.389, 0.1176), (0.008949, -2.389, 0.1198), (0.004562, -2.389, 0.1211), (-2.137e-08, -2.389, 0.1216), (-0.004562, -2.389, 0.1211), (-0.008949, -2.389, 0.1198), (-0.01299, -2.389, 0.1176), (-0.01654, -2.389, 0.1147), (-0.01944, -2.389, 0.1112), (-0.02161, -2.389, 0.1071), (-0.02294, -2.389, 0.1027), (-0.02339, 15.13, 0.1032), (-0.02294, 15.13, 0.09862), (-0.02161, 15.13, 0.09424), (-0.01944, 15.13, 0.09019), (-0.01654, 15.13, 0.08665), (-0.01299, 15.13, 0.08374), (-0.008949, 15.13, 0.08158), (-0.004562, 15.13, 0.08025), (4.063e-08, 15.13, 0.0798), (0.004562, 15.13, 0.08025), (0.008949, 15.13, 0.08158), (0.01299, 15.13, 0.08374), (0.01654, 15.13, 0.08665), (0.01944, 15.13, 0.09019), (0.02161, 15.13, 0.09424), (0.02294, 15.13, 0.09862), (0.02339, 15.13, 0.1032), (0.02294, 15.13, 0.1077), (0.02161, 15.13, 0.1121), (0.01944, 15.13, 0.1162), (0.01654, 15.13, 0.1197), (0.01299, 15.13, 0.1226), (0.008949, 15.13, 0.1248), (0.004562, 15.13, 0.1261), (-2.882e-08, 15.13, 0.1266), (-0.004562, 15.13, 0.1261), (-0.008949, 15.13, 0.1248), (-0.01299, 15.13, 0.1226), (-0.01654, 15.13, 0.1197), (-0.01944, 15.13, 0.1162), (-0.02161, 15.13, 0.1121), (-0.02294, 15.13, 0.1077)], [], [(11, 12, 44, 43), (6, 7, 39, 38), (1, 2, 34, 33), (27, 28, 60, 59), (22, 23, 55, 54), (17, 18, 50, 49), (12, 13, 45, 44), (7, 8, 40, 39), (2, 3, 35, 34), (28, 29, 61, 60), (23, 24, 56, 55), (18, 19, 51, 50), (13, 14, 46, 45), (8, 9, 41, 40), (3, 4, 36, 35), (29, 30, 62, 61), (24, 25, 57, 56), (19, 20, 52, 51), (14, 15, 47, 46), (9, 10, 42, 41), (4, 5, 37, 36), (30, 31, 63, 62), (25, 26, 58, 57), (20, 21, 53, 52), (15, 16, 48, 47), (10, 11, 43, 42), (5, 6, 38, 37), (0, 1, 33, 32), (31, 0, 32, 63), (26, 27, 59, 58), (21, 22, 54, 53), (16, 17, 49, 48)])
me_circle_003.polygons.foreach_set('use_smooth', [True] * 32)
me_circle_003.materials.append(mat_metal_gloss_high)
me_circle_003.use_remesh_preserve_volume = False
me_circle_003.use_remesh_preserve_attributes = False
me_circle_003.use_mirror_vertex_groups = False
me_circle_003.update()
me_circle_001 = bpy.data.meshes.new('Circle.001')
me_circle_001.from_pydata([(-0.02461, -0.0001314, 0.0999), (-0.02414, -0.004933, 0.0999), (-0.02274, -0.009551, 0.0999), (-0.02047, -0.01381, 0.0999), (-0.0174, -0.01754, 0.0999), (-0.01367, -0.0206, 0.0999), (-0.009419, -0.02287, 0.0999), (-0.004802, -0.02427, 0.0999), (6.776e-08, -0.02475, 0.0999), (0.004802, -0.02427, 0.0999), (0.009419, -0.02287, 0.0999), (0.01367, -0.0206, 0.0999), (0.0174, -0.01754, 0.0999), (0.02047, -0.01381, 0.0999), (0.02274, -0.009551, 0.0999), (0.02414, -0.004933, 0.0999), (0.02461, -0.0001314, 0.0999), (0.02414, 0.00467, 0.0999), (0.02274, 0.009288, 0.0999), (0.02047, 0.01354, 0.0999), (0.0174, 0.01727, 0.0999), (0.01367, 0.02033, 0.0999), (0.009419, 0.02261, 0.0999), (0.004802, 0.02401, 0.0999), (-1.706e-08, 0.02448, 0.0999), (-0.004802, 0.02401, 0.0999), (-0.009419, 0.02261, 0.0999), (-0.01367, 0.02033, 0.0999), (-0.0174, 0.01727, 0.0999), (-0.02047, 0.01354, 0.0999), (-0.02274, 0.009288, 0.0999), (-0.02414, 0.00467, 0.0999), (-0.02461, -0.0001314, -0.9366), (-0.02414, -0.004933, -0.9366), (-0.02274, -0.009551, -0.9366), (-0.02047, -0.01381, -0.9366), (-0.0174, -0.01754, -0.9366), (-0.01367, -0.0206, -0.9366), (-0.009419, -0.02287, -0.9366), (-0.004802, -0.02427, -0.9366), (3.808e-08, -0.02475, -0.9366), (0.004802, -0.02427, -0.9366), (0.009419, -0.02287, -0.9366), (0.01367, -0.0206, -0.9366), (0.0174, -0.01754, -0.9366), (0.02047, -0.01381, -0.9366), (0.02274, -0.009551, -0.9366), (0.02414, -0.004933, -0.9366), (0.02461, -0.0001314, -0.9366), (0.02414, 0.00467, -0.9366), (0.02274, 0.009288, -0.9366), (0.02047, 0.01354, -0.9366), (0.0174, 0.01727, -0.9366), (0.01367, 0.02033, -0.9366), (0.009419, 0.02261, -0.9366), (0.004802, 0.02401, -0.9366), (-4.61e-08, 0.02448, -0.9366), (-0.004802, 0.02401, -0.9366), (-0.009419, 0.02261, -0.9366), (-0.01367, 0.02033, -0.9366), (-0.0174, 0.01727, -0.9366), (-0.02047, 0.01354, -0.9366), (-0.02274, 0.009288, -0.9366), (-0.02414, 0.00467, -0.9366)], [], [(11, 12, 44, 43), (6, 7, 39, 38), (1, 2, 34, 33), (27, 28, 60, 59), (22, 23, 55, 54), (17, 18, 50, 49), (12, 13, 45, 44), (7, 8, 40, 39), (2, 3, 35, 34), (28, 29, 61, 60), (23, 24, 56, 55), (18, 19, 51, 50), (13, 14, 46, 45), (8, 9, 41, 40), (3, 4, 36, 35), (29, 30, 62, 61), (24, 25, 57, 56), (19, 20, 52, 51), (14, 15, 47, 46), (9, 10, 42, 41), (4, 5, 37, 36), (30, 31, 63, 62), (25, 26, 58, 57), (20, 21, 53, 52), (15, 16, 48, 47), (10, 11, 43, 42), (5, 6, 38, 37), (0, 1, 33, 32), (31, 0, 32, 63), (26, 27, 59, 58), (21, 22, 54, 53), (16, 17, 49, 48)])
me_circle_001.polygons.foreach_set('use_smooth', [True] * 32)
me_circle_001.materials.append(mat_metal_gloss_med)
me_circle_001.use_remesh_preserve_volume = False
me_circle_001.use_remesh_preserve_attributes = False
me_circle_001.use_mirror_vertex_groups = False
me_circle_001.update()
me_circle = bpy.data.meshes.new('Circle')
me_circle.from_pydata([(-0.04215, -0.1048, 7.451e-09), (-0.0412, -0.1048, -0.009602), (-0.0384, -0.1048, -0.01884), (-0.03385, -0.1048, -0.02734), (-0.02773, -0.1048, -0.0348), (-0.02027, -0.1048, -0.04092), (-0.01176, -0.1048, -0.04547), (-0.002529, -0.1048, -0.04827), (0.007074, -0.1048, -0.04922), (0.01668, -0.1048, -0.04827), (0.02591, -0.1048, -0.04547), (0.03442, -0.1048, -0.04092), (0.04188, -0.1048, -0.0348), (0.048, -0.1048, -0.02734), (0.05255, -0.1048, -0.01884), (0.05535, -0.1048, -0.009602), (0.05629, -0.1048, 1.49e-08), (0.05535, -0.1048, 0.009602), (0.05255, -0.1048, 0.01884), (0.048, -0.1048, 0.02734), (0.04188, -0.1048, 0.0348), (0.03442, -0.1048, 0.04092), (0.02591, -0.1048, 0.04547), (0.01668, -0.1048, 0.04827), (0.007074, -0.1048, 0.04922), (-0.002529, -0.1048, 0.04827), (-0.01176, -0.1048, 0.04547), (-0.02027, -0.1048, 0.04092), (-0.02773, -0.1048, 0.0348), (-0.03385, -0.1048, 0.02734), (-0.0384, -0.1048, 0.01884), (-0.0412, -0.1048, 0.009602), (-0.04215, 0.1045, 7.451e-09), (-0.0412, 0.1045, -0.009602), (-0.0384, 0.1045, -0.01884), (-0.03385, 0.1045, -0.02734), (-0.02773, 0.1045, -0.0348), (-0.02027, 0.1045, -0.04092), (-0.01176, 0.1045, -0.04547), (-0.002529, 0.1045, -0.04827), (0.007074, 0.1045, -0.04922), (0.01668, 0.1045, -0.04827), (0.02591, 0.1045, -0.04547), (0.03442, 0.1045, -0.04092), (0.04188, 0.1045, -0.0348), (0.048, 0.1045, -0.02734), (0.05255, 0.1045, -0.01884), (0.05535, 0.1045, -0.009602), (0.05629, 0.1045, 1.49e-08), (0.05535, 0.1045, 0.009602), (0.05255, 0.1045, 0.01884), (0.048, 0.1045, 0.02734), (0.04188, 0.1045, 0.0348), (0.03442, 0.1045, 0.04092), (0.02591, 0.1045, 0.04547), (0.01668, 0.1045, 0.04827), (0.007074, 0.1045, 0.04922), (-0.002529, 0.1045, 0.04827), (-0.01176, 0.1045, 0.04547), (-0.02027, 0.1045, 0.04092), (-0.02773, 0.1045, 0.0348), (-0.03385, 0.1045, 0.02734), (-0.0384, 0.1045, 0.01884), (-0.0412, 0.1045, 0.009602), (-0.043, -0.08389, 7.451e-09), (-0.04204, -0.08389, -0.009768), (-0.03919, -0.08389, -0.01916), (-0.03456, -0.08389, -0.02782), (-0.02833, -0.08389, -0.03541), (-0.02074, -0.08389, -0.04163), (-0.01209, -0.08389, -0.04626), (-0.002695, -0.08389, -0.04911), (0.007074, -0.08389, -0.05007), (0.01684, -0.08389, -0.04911), (0.02624, -0.08389, -0.04626), (0.03489, -0.08389, -0.04163), (0.04248, -0.08389, -0.03541), (0.04871, -0.08389, -0.02782), (0.05333, -0.08389, -0.01916), (0.05618, -0.08389, -0.009768), (0.05715, -0.08389, 1.49e-08), (0.05618, -0.08389, 0.009769), (0.05333, -0.08389, 0.01916), (0.04871, -0.08389, 0.02782), (0.04248, -0.08389, 0.03541), (0.03489, -0.08389, 0.04163), (0.02624, -0.08389, 0.04626), (0.01684, -0.08389, 0.04911), (0.007074, -0.08389, 0.05007), (-0.002695, -0.08389, 0.04911), (-0.01209, -0.08389, 0.04626), (-0.02074, -0.08389, 0.04163), (-0.02833, -0.08389, 0.03541), (-0.03456, -0.08389, 0.02782), (-0.03919, -0.08389, 0.01916), (-0.04204, -0.08389, 0.009768), (-0.043, 0.08363, 7.451e-09), (-0.04204, 0.08363, -0.009768), (-0.03919, 0.08363, -0.01916), (-0.03456, 0.08363, -0.02782), (-0.02833, 0.08363, -0.03541), (-0.02074, 0.08363, -0.04163), (-0.01209, 0.08363, -0.04626), (-0.002695, 0.08363, -0.04911), (0.007074, 0.08363, -0.05007), (0.01684, 0.08363, -0.04911), (0.02624, 0.08363, -0.04626), (0.03489, 0.08363, -0.04163), (0.04248, 0.08363, -0.03541), (0.04871, 0.08363, -0.02782), (0.05333, 0.08363, -0.01916), (0.05618, 0.08363, -0.009768), (0.05715, 0.08363, 1.49e-08), (0.05618, 0.08363, 0.009769), (0.05333, 0.08363, 0.01916), (0.04871, 0.08363, 0.02782), (0.04248, 0.08363, 0.03541), (0.03489, 0.08363, 0.04163), (0.02624, 0.08363, 0.04626), (0.01684, 0.08363, 0.04911), (0.007074, 0.08363, 0.05007), (-0.002695, 0.08363, 0.04911), (-0.01209, 0.08363, 0.04626), (-0.02074, 0.08363, 0.04163), (-0.02833, 0.08363, 0.03541), (-0.03456, 0.08363, 0.02782), (-0.03919, 0.08363, 0.01916), (-0.04204, 0.08363, 0.009768), (-0.04886, -0.08389, 1.49e-08), (-0.04778, -0.08389, -0.01091), (-0.0446, -0.08389, -0.0214), (-0.03943, -0.08389, -0.03107), (-0.03248, -0.08389, -0.03955), (-0.024, -0.08389, -0.04651), (-0.01433, -0.08389, -0.05168), (-0.003838, -0.08389, -0.05486), (0.007074, -0.08389, -0.05593), (0.01799, -0.08389, -0.05486), (0.02848, -0.08389, -0.05168), (0.03815, -0.08389, -0.04651), (0.04662, -0.08389, -0.03955), (0.05358, -0.08389, -0.03107), (0.05875, -0.08389, -0.0214), (0.06193, -0.08389, -0.01091), (0.06301, -0.08389, 1.49e-08), (0.06193, -0.08389, 0.01091), (0.05875, -0.08389, 0.0214), (0.05358, -0.08389, 0.03107), (0.04662, -0.08389, 0.03955), (0.03815, -0.08389, 0.04651), (0.02848, -0.08389, 0.05168), (0.01799, -0.08389, 0.05486), (0.007074, -0.08389, 0.05593), (-0.003838, -0.08389, 0.05486), (-0.01433, -0.08389, 0.05168), (-0.024, -0.08389, 0.04651), (-0.03248, -0.08389, 0.03955), (-0.03943, -0.08389, 0.03107), (-0.0446, -0.08389, 0.0214), (-0.04778, -0.08389, 0.01091), (-0.04886, 0.08363, 1.49e-08), (-0.04778, 0.08363, -0.01091), (-0.0446, 0.08363, -0.0214), (-0.03943, 0.08363, -0.03107), (-0.03248, 0.08363, -0.03955), (-0.024, 0.08363, -0.04651), (-0.01433, 0.08363, -0.05168), (-0.003838, 0.08363, -0.05486), (0.007074, 0.08363, -0.05593), (0.01799, 0.08363, -0.05486), (0.02848, 0.08363, -0.05168), (0.03815, 0.08363, -0.04651), (0.04662, 0.08363, -0.03955), (0.05358, 0.08363, -0.03107), (0.05875, 0.08363, -0.0214), (0.06193, 0.08363, -0.01091), (0.06301, 0.08363, 1.49e-08), (0.06193, 0.08363, 0.01091), (0.05875, 0.08363, 0.0214), (0.05358, 0.08363, 0.03107), (0.04662, 0.08363, 0.03955), (0.03815, 0.08363, 0.04651), (0.02848, 0.08363, 0.05168), (0.01799, 0.08363, 0.05486), (0.007074, 0.08363, 0.05593), (-0.003838, 0.08363, 0.05486), (-0.01433, 0.08363, 0.05168), (-0.024, 0.08363, 0.04651), (-0.03248, 0.08363, 0.03955), (-0.03943, 0.08363, 0.03107), (-0.0446, 0.08363, 0.0214), (-0.04778, 0.08363, 0.01091), (-0.04215, -0.0001316, -0.0001102), (-0.0412, -0.009734, -0.0001102), (-0.0384, -0.01897, -0.0001102), (-0.03385, -0.02748, -0.0001102), (-0.02773, -0.03494, -0.0001102), (-0.02027, -0.04106, -0.0001102), (-0.01176, -0.0456, -0.0001102), (-0.002529, -0.04841, -0.0001102), (0.007074, -0.04935, -0.0001103), (0.01668, -0.04841, -0.0001102), (0.02591, -0.0456, -0.0001103), (0.03442, -0.04106, -0.0001102), (0.04188, -0.03494, -0.0001103), (0.048, -0.02748, -0.0001102), (0.05255, -0.01897, -0.0001102), (0.05535, -0.009734, -0.0001102), (0.05629, -0.0001316, -0.0001102), (0.05535, 0.009471, -0.0001102), (0.05255, 0.0187, -0.0001102), (0.048, 0.02721, -0.0001102), (0.04188, 0.03467, -0.0001102), (0.03442, 0.04079, -0.0001102), (0.02591, 0.04534, -0.0001102), (0.01668, 0.04814, -0.0001102), (0.007074, 0.04909, -0.0001102), (-0.002529, 0.04814, -0.0001102), (-0.01176, 0.04534, -0.0001102), (-0.02027, 0.04079, -0.0001102), (-0.02773, 0.03467, -0.0001102), (-0.03385, 0.02721, -0.0001102), (-0.0384, 0.0187, -0.0001102), (-0.0412, 0.009471, -0.0001102), (-0.04215, -0.0001316, -1.0), (-0.0412, -0.009734, -1.0), (-0.0384, -0.01897, -1.0), (-0.03385, -0.02748, -1.0), (-0.02773, -0.03494, -1.0), (-0.02027, -0.04106, -1.0), (-0.01176, -0.0456, -1.0), (-0.002529, -0.04841, -1.0), (0.007074, -0.04935, -1.0), (0.01668, -0.04841, -1.0), (0.02591, -0.0456, -1.0), (0.03442, -0.04106, -1.0), (0.04188, -0.03494, -1.0), (0.048, -0.02748, -1.0), (0.05255, -0.01897, -1.0), (0.05535, -0.009734, -1.0), (0.05629, -0.0001316, -1.0), (0.05535, 0.009471, -1.0), (0.05255, 0.0187, -1.0), (0.048, 0.02721, -1.0), (0.04188, 0.03467, -1.0), (0.03442, 0.04079, -1.0), (0.02591, 0.04534, -1.0), (0.01668, 0.04814, -1.0), (0.007073, 0.04909, -1.0), (-0.002529, 0.04814, -1.0), (-0.01176, 0.04534, -1.0), (-0.02027, 0.04079, -1.0), (-0.02773, 0.03467, -1.0), (-0.03385, 0.02721, -1.0), (-0.0384, 0.0187, -1.0), (-0.0412, 0.009471, -1.0), (0.04662, -0.08169, -0.03955), (0.03815, -0.08169, -0.04651), (-0.003838, -0.08169, -0.05486), (-0.01433, -0.08169, -0.05168), (-0.0446, -0.08169, -0.0214), (-0.04778, -0.08169, -0.01091), (-0.03248, -0.08169, 0.03955), (-0.024, -0.08169, 0.04651), (0.01799, -0.08169, 0.05486), (0.02848, -0.08169, 0.05168), (0.05875, -0.08169, 0.0214), (0.06193, -0.08169, 0.01091), (0.05358, -0.08169, -0.03107), (0.007074, -0.08169, -0.05593), (-0.03943, -0.08169, -0.03107), (-0.03943, -0.08169, 0.03107), (0.007074, -0.08169, 0.05593), (0.05358, -0.08169, 0.03107), (0.05875, -0.08169, -0.0214), (0.01799, -0.08169, -0.05486), (-0.03248, -0.08169, -0.03955), (-0.0446, -0.08169, 0.0214), (-0.003838, -0.08169, 0.05486), (0.04662, -0.08169, 0.03955), (0.06193, -0.08169, -0.01091), (0.02848, -0.08169, -0.05168), (-0.024, -0.08169, -0.04651), (-0.04778, -0.08169, 0.01091), (-0.01433, -0.08169, 0.05168), (0.03815, -0.08169, 0.04651), (0.06301, -0.08169, 1.49e-08), (-0.04886, -0.08169, 1.49e-08), (0.02848, 0.08274, -0.05168), (0.06193, 0.08274, -0.01091), (0.04662, 0.08274, 0.03955), (-0.003838, 0.08274, 0.05486), (0.007074, 0.08274, -0.05593), (0.05358, 0.08274, -0.03107), (0.05875, 0.08274, 0.0214), (0.01799, 0.08274, 0.05486), (0.03815, 0.08274, 0.04651), (-0.01433, 0.08274, 0.05168), (-0.04778, 0.08274, 0.01091), (-0.024, 0.08274, -0.04651), (-0.0446, 0.08274, 0.0214), (-0.03248, 0.08274, -0.03955), (0.01799, 0.08274, -0.05486), (0.05875, 0.08274, -0.0214), (-0.04778, 0.08274, -0.01091), (-0.01433, 0.08274, -0.05168), (0.03815, 0.08274, -0.04651), (0.06301, 0.08274, 1.49e-08), (-0.03248, 0.08274, 0.03955), (-0.0446, 0.08274, -0.0214), (-0.003838, 0.08274, -0.05486), (0.04662, 0.08274, -0.03955), (0.05358, 0.08274, 0.03107), (0.007074, 0.08274, 0.05593), (-0.03943, 0.08274, 0.03107), (-0.03943, 0.08274, -0.03107), (-0.04886, 0.08274, 1.49e-08), (0.06193, 0.08274, 0.01091), (0.02848, 0.08274, 0.05168), (-0.024, 0.08274, 0.04651)], [], [(11, 12, 44, 43), (6, 7, 39, 38), (1, 2, 34, 33), (27, 28, 60, 59), (22, 23, 55, 54), (17, 18, 50, 49), (12, 13, 45, 44), (7, 8, 40, 39), (2, 3, 35, 34), (28, 29, 61, 60), (23, 24, 56, 55), (18, 19, 51, 50), (13, 14, 46, 45), (8, 9, 41, 40), (3, 4, 36, 35), (29, 30, 62, 61), (24, 25, 57, 56), (19, 20, 52, 51), (14, 15, 47, 46), (9, 10, 42, 41), (4, 5, 37, 36), (30, 31, 63, 62), (25, 26, 58, 57), (20, 21, 53, 52), (15, 16, 48, 47), (10, 11, 43, 42), (5, 6, 38, 37), (0, 1, 33, 32), (31, 0, 32, 63), (26, 27, 59, 58), (21, 22, 54, 53), (16, 17, 49, 48), (75, 107, 108, 76), (70, 102, 103, 71), (65, 97, 98, 66), (91, 123, 124, 92), (86, 118, 119, 87), (81, 113, 114, 82), (76, 108, 109, 77), (71, 103, 104, 72), (66, 98, 99, 67), (92, 124, 125, 93), (87, 119, 120, 88), (82, 114, 115, 83), (77, 109, 110, 78), (72, 104, 105, 73), (67, 99, 100, 68), (93, 125, 126, 94), (88, 120, 121, 89), (83, 115, 116, 84), (78, 110, 111, 79), (73, 105, 106, 74), (68, 100, 101, 69), (94, 126, 127, 95), (89, 121, 122, 90), (84, 116, 117, 85), (79, 111, 112, 80), (74, 106, 107, 75), (69, 101, 102, 70), (64, 96, 97, 65), (95, 127, 96, 64), (90, 122, 123, 91), (85, 117, 118, 86), (80, 112, 113, 81), (306, 311, 172, 171), (305, 310, 167, 166), (304, 309, 162, 161), (319, 308, 188, 187), (318, 295, 183, 182), (317, 294, 178, 177), (311, 293, 173, 172), (310, 292, 168, 167), (309, 315, 163, 162), (308, 314, 189, 188), (295, 313, 184, 183), (294, 312, 179, 178), (293, 303, 174, 173), (292, 302, 169, 168), (315, 301, 164, 163), (314, 300, 190, 189), (313, 291, 185, 184), (312, 290, 180, 179), (303, 289, 175, 174), (302, 288, 170, 169), (301, 299, 165, 164), (300, 298, 191, 190), (291, 297, 186, 185), (290, 296, 181, 180), (289, 307, 176, 175), (288, 306, 171, 170), (299, 305, 166, 165), (316, 304, 161, 160), (298, 316, 160, 191), (297, 319, 187, 186), (296, 318, 182, 181), (307, 317, 177, 176), (94, 95, 159, 158), (76, 77, 141, 140), (118, 117, 181, 182), (100, 99, 163, 164), (81, 82, 146, 145), (123, 122, 186, 187), (105, 104, 168, 169), (86, 87, 151, 150), (68, 69, 133, 132), (96, 127, 191, 160), (110, 109, 173, 174), (91, 92, 156, 155), (73, 74, 138, 137), (115, 114, 178, 179), (97, 96, 160, 161), (78, 79, 143, 142), (120, 119, 183, 184), (102, 101, 165, 166), (83, 84, 148, 147), (65, 66, 130, 129), (125, 124, 188, 189), (107, 106, 170, 171), (88, 89, 153, 152), (70, 71, 135, 134), (112, 111, 175, 176), (93, 94, 158, 157), (75, 76, 140, 139), (117, 116, 180, 181), (99, 98, 162, 163), (80, 81, 145, 144), (122, 121, 185, 186), (104, 103, 167, 168), (85, 86, 150, 149), (67, 68, 132, 131), (127, 126, 190, 191), (109, 108, 172, 173), (90, 91, 155, 154), (72, 73, 137, 136), (114, 113, 177, 178), (95, 64, 128, 159), (77, 78, 142, 141), (119, 118, 182, 183), (101, 100, 164, 165), (82, 83, 147, 146), (64, 65, 129, 128), (124, 123, 187, 188), (106, 105, 169, 170), (87, 88, 152, 151), (69, 70, 134, 133), (111, 110, 174, 175), (92, 93, 157, 156), (74, 75, 139, 138), (116, 115, 179, 180), (98, 97, 161, 162), (79, 80, 144, 143), (121, 120, 184, 185), (103, 102, 166, 167), (84, 85, 149, 148), (66, 67, 131, 130), (126, 125, 189, 190), (108, 107, 171, 172), (89, 90, 154, 153), (71, 72, 136, 135), (113, 112, 176, 177), (203, 204, 236, 235), (198, 199, 231, 230), (193, 194, 226, 225), (219, 220, 252, 251), (214, 215, 247, 246), (209, 210, 242, 241), (204, 205, 237, 236), (199, 200, 232, 231), (194, 195, 227, 226), (220, 221, 253, 252), (215, 216, 248, 247), (210, 211, 243, 242), (205, 206, 238, 237), (200, 201, 233, 232), (195, 196, 228, 227), (221, 222, 254, 253), (216, 217, 249, 248), (211, 212, 244, 243), (206, 207, 239, 238), (201, 202, 234, 233), (196, 197, 229, 228), (222, 223, 255, 254), (217, 218, 250, 249), (212, 213, 245, 244), (207, 208, 240, 239), (202, 203, 235, 234), (197, 198, 230, 229), (192, 193, 225, 224), (223, 192, 224, 255), (218, 219, 251, 250), (213, 214, 246, 245), (208, 209, 241, 240), (139, 140, 256, 257), (134, 135, 258, 259), (129, 130, 260, 261), (155, 156, 262, 263), (150, 151, 264, 265), (145, 146, 266, 267), (140, 141, 268, 256), (135, 136, 269, 258), (130, 131, 270, 260), (156, 157, 271, 262), (151, 152, 272, 264), (146, 147, 273, 266), (141, 142, 274, 268), (136, 137, 275, 269), (131, 132, 276, 270), (157, 158, 277, 271), (152, 153, 278, 272), (147, 148, 279, 273), (142, 143, 280, 274), (137, 138, 281, 275), (132, 133, 282, 276), (158, 159, 283, 277), (153, 154, 284, 278), (148, 149, 285, 279), (143, 144, 286, 280), (138, 139, 257, 281), (133, 134, 259, 282), (128, 129, 261, 287), (159, 128, 287, 283), (154, 155, 263, 284), (149, 150, 265, 285), (144, 145, 267, 286), (272, 278, 291, 313), (265, 264, 295, 318), (279, 285, 296, 290), (277, 283, 298, 300), (283, 287, 316, 298), (259, 258, 310, 305), (260, 270, 315, 309), (274, 280, 289, 303), (266, 273, 312, 294), (271, 277, 300, 314), (278, 284, 297, 291), (286, 267, 317, 307), (281, 257, 306, 288), (267, 266, 294, 317), (268, 274, 303, 293), (284, 263, 319, 297), (263, 262, 308, 319), (275, 281, 288, 302), (282, 259, 305, 299), (256, 268, 293, 311), (264, 272, 313, 295), (273, 279, 290, 312), (285, 265, 318, 296), (280, 286, 307, 289), (269, 275, 302, 292), (276, 282, 299, 301), (257, 256, 311, 306), (262, 271, 314, 308), (261, 260, 309, 304), (287, 261, 304, 316), (258, 269, 292, 310), (270, 276, 301, 315)])
me_circle.polygons.foreach_set('use_smooth', [True] * 256)
me_circle.use_remesh_preserve_volume = False
me_circle.use_remesh_preserve_attributes = False
me_circle.use_mirror_vertex_groups = False
me_circle.update()
me_cube_001 = bpy.data.meshes.new('Cube.001')
me_cube_001.from_pydata([(2.984, 7.087, 0.3851), (2.984, -1.812, -0.02381), (2.983, 1.819, -0.02381), (3.977, 1.011, -0.02381), (3.979, -1.01, -0.02381), (2.984, -7.812, -0.67), (9.85, 10.73, 0.3851), (10.41, -1.812, -0.02381), (10.41, 1.819, -0.02381), (11.4, 1.011, -0.02381), (11.4, -1.01, -0.02381), (10.41, -7.812, -0.67), (4.065, 1.011, -0.02381), (3.072, 7.087, 0.3851), (3.071, 1.819, -0.02381), (4.067, -1.01, -0.02381), (3.072, -7.812, -0.67), (3.072, -1.812, -0.02381), (5.825, 1.011, -0.02381), (9.347, -1.01, -0.02381), (7.587, -1.01, -0.02381), (5.827, -1.01, -0.02381), (10.11, -7.812, -0.67), (9.555, 10.73, 0.3851), (10.11, -1.812, -0.02381), (11.11, -1.01, -0.02381), (10.11, 1.819, -0.02381), (11.11, 1.011, -0.02381), (6.592, 7.997, 0.3851), (4.832, 7.322, 0.3851), (8.352, -7.812, -0.67), (6.592, -7.812, -0.67), (4.832, -7.812, -0.67), (8.352, 9.053, 0.3851), (6.591, 1.819, -0.02381), (4.831, 1.819, -0.02381), (9.345, 1.011, -0.02381), (7.585, 1.011, -0.02381), (8.352, -1.812, -0.02381), (6.592, -1.812, -0.02381), (4.832, -1.812, -0.02381), (8.351, 1.819, -0.02381), (2.984, -5.812, -0.4546), (2.984, -3.812, -0.2392), (10.41, -5.812, -0.4546), (10.41, -3.812, -0.2392), (3.072, -5.812, -0.4546), (3.072, -3.812, -0.2392), (4.832, -5.812, -0.4546), (4.832, -3.812, -0.2392), (6.592, -5.812, -0.4546), (6.592, -3.812, -0.2392), (8.352, -5.812, -0.4546), (8.352, -3.812, -0.2392), (10.11, -5.812, -0.4546), (10.11, -3.812, -0.2392), (2.983, 5.331, 0.2488), (2.983, 3.575, 0.1125), (10.03, 7.757, 0.2488), (10.22, 4.788, 0.1125), (3.072, 5.331, 0.2488), (3.071, 3.575, 0.1125), (9.74, 7.757, 0.2488), (9.925, 4.788, 0.1125), (8.352, 6.642, 0.2488), (8.351, 4.23, 0.1125), (4.832, 5.488, 0.2488), (4.831, 3.653, 0.1125), (6.592, 5.938, 0.2488), (6.591, 3.878, 0.1125)], [], [(62, 23, 6, 58), (54, 44, 11, 22), (27, 26, 8, 9), (25, 10, 7, 24), (56, 0, 13, 60), (12, 18, 21, 15), (42, 46, 16, 5), (3, 2, 14, 12), (68, 28, 33, 64), (36, 27, 25, 19), (4, 15, 17, 1), (20, 19, 38, 39), (19, 25, 24, 38), (36, 41, 26, 27), (64, 33, 23, 62), (37, 36, 19, 20), (15, 21, 40, 17), (52, 54, 22, 30), (60, 13, 29, 66), (66, 29, 28, 68), (21, 20, 39, 40), (27, 9, 10, 25), (12, 14, 35, 18), (37, 34, 41, 36), (18, 35, 34, 37), (46, 48, 32, 16), (48, 50, 31, 32), (50, 52, 30, 31), (3, 12, 15, 4), (18, 37, 20, 21), (24, 7, 45, 55), (55, 45, 44, 54), (1, 17, 47, 43), (43, 47, 46, 42), (38, 24, 55, 53), (53, 55, 54, 52), (17, 40, 49, 47), (47, 49, 48, 46), (40, 39, 51, 49), (49, 51, 50, 48), (39, 38, 53, 51), (51, 53, 52, 50), (26, 63, 59, 8), (63, 62, 58, 59), (2, 57, 61, 14), (57, 56, 60, 61), (34, 69, 65, 41), (69, 68, 64, 65), (41, 65, 63, 26), (65, 64, 62, 63), (14, 61, 67, 35), (61, 60, 66, 67), (35, 67, 69, 34), (67, 66, 68, 69)])
me_cube_001.polygons.foreach_set('use_smooth', [True] * 54)
me_cube_001.use_remesh_preserve_volume = False
me_cube_001.use_remesh_preserve_attributes = False
me_cube_001.use_mirror_vertex_groups = False
me_cube_001.update()
me_circle_002 = bpy.data.meshes.new('Circle.002')
me_circle_002.from_pydata([(0.0, 6.119e-08, 0.0), (0.0, -0.3385, 0.0), (0.0, -0.6738, 0.0), (0.0, -1.003, 0.0), (0.0, -1.322, 0.0), (0.0, -1.628, 0.0), (0.0, -1.919, 0.0), (0.0, -2.191, 0.0), (0.0, -2.442, 0.0), (0.0, -2.67, 0.0), (0.0, -2.872, 0.0), (0.0, -3.046, 0.0), (0.0, -3.191, 0.0), (0.0, -3.305, 0.0), (2.986, -3.305, 0.0), (3.815, -3.191, 0.0), (4.61, -3.046, 0.0), (5.365, -2.872, 0.0), (6.072, -2.67, 0.0), (6.725, -2.442, 0.0), (7.316, -2.191, 0.0), (7.84, -1.919, 0.0), (8.293, -1.628, 0.0), (8.669, -1.322, 0.0), (8.966, -1.003, 0.0), (9.179, -0.6738, 0.0), (9.309, -0.3385, 0.0), (9.352, -9.818e-07, 0.0), (0.0, -3.305, -0.1337), (2.986, -3.305, -0.1337), (3.815, -3.191, -0.1337), (4.61, -3.046, -0.1337), (5.365, -2.872, -0.1337), (6.072, -2.67, -0.1337), (6.725, -2.442, -0.1337), (7.316, -2.191, -0.1337), (7.84, -1.919, -0.1337), (8.293, -1.628, -0.1337), (8.669, -1.322, -0.1337), (8.966, -1.003, -0.1337), (9.179, -0.6738, -0.1337), (9.309, -0.3385, -0.1337), (9.352, -9.818e-07, -0.1337), (0.0, -3.305, -0.1783), (2.986, -3.305, -0.1783), (3.815, -3.191, -0.1783), (4.61, -3.046, -0.1783), (5.365, -2.872, -0.1783), (6.072, -2.67, -0.1783), (6.725, -2.442, -0.1783), (7.316, -2.191, -0.1783), (7.84, -1.919, -0.1783), (8.293, -1.628, -0.1783), (8.669, -1.322, -0.1783), (8.966, -1.003, -0.1783), (9.179, -0.6738, -0.1783), (9.309, -0.3385, -0.1783), (9.352, -9.818e-07, -0.1783), (0.0, -3.233, -0.2229), (3.184, -3.233, -0.2229), (3.967, -3.125, -0.2229), (4.719, -2.988, -0.2229), (5.432, -2.823, -0.2229), (6.1, -2.632, -0.2229), (6.716, -2.417, -0.2229), (7.274, -2.18, -0.2229), (7.77, -1.923, -0.2229), (8.197, -1.648, -0.2229), (8.553, -1.359, -0.2229), (8.833, -1.057, -0.2229), (9.035, -0.7468, -0.2229), (9.157, -0.4301, -0.2229), (9.198, -0.1102, -0.2229), (0.0, -3.233, -0.2675), (3.184, -3.233, -0.2675), (3.967, -3.125, -0.2675), (4.719, -2.988, -0.2675), (5.432, -2.823, -0.2675), (6.1, -2.632, -0.2675), (6.716, -2.417, -0.2675), (7.274, -2.18, -0.2675), (7.77, -1.923, -0.2675), (8.197, -1.648, -0.2675), (8.553, -1.359, -0.2675), (8.833, -1.057, -0.2675), (9.035, -0.7468, -0.2675), (9.157, -0.4301, -0.2675), (9.198, -0.1102, -0.2675), (0.0, -3.263, -0.2853), (3.102, -3.263, -0.2853), (3.904, -3.152, -0.2853), (4.674, -3.012, -0.2853), (5.405, -2.843, -0.2853), (6.089, -2.648, -0.2853), (6.72, -2.428, -0.2853), (7.292, -2.185, -0.2853), (7.8, -1.921, -0.2853), (8.238, -1.64, -0.2853), (8.602, -1.343, -0.2853), (8.889, -1.035, -0.2853), (9.096, -0.7163, -0.2853), (9.221, -0.3918, -0.2853), (9.263, -0.06419, -0.2853), (0.0, -3.263, -0.321), (3.102, -3.263, -0.321), (3.904, -3.152, -0.321), (4.674, -3.012, -0.321), (5.405, -2.843, -0.321), (6.089, -2.648, -0.321), (6.72, -2.428, -0.321), (7.292, -2.185, -0.321), (7.8, -1.921, -0.321), (8.238, -1.64, -0.321), (8.602, -1.343, -0.321), (8.889, -1.035, -0.321), (9.096, -0.7163, -0.321), (9.221, -0.3918, -0.321), (9.263, -0.06419, -0.321), (0.0, -3.263, -0.3611), (3.102, -3.263, -0.3611), (3.904, -3.152, -0.3611), (4.674, -3.012, -0.3611), (5.405, -2.843, -0.3611), (6.089, -2.648, -0.3611), (6.72, -2.428, -0.3611), (7.292, -2.185, -0.3611), (7.8, -1.921, -0.3611), (8.238, -1.64, -0.3611), (8.602, -1.343, -0.3611), (8.889, -1.035, -0.3611), (9.096, -0.7163, -0.3611), (9.221, -0.3918, -0.3611), (9.263, -0.06419, -0.3611), (0.0, -3.202, -0.3968), (3.266, -3.202, -0.3968), (4.03, -3.097, -0.3968), (4.764, -2.964, -0.3968), (5.459, -2.803, -0.3968), (6.111, -2.617, -0.3968), (6.712, -2.407, -0.3968), (7.257, -2.176, -0.3968), (7.74, -1.925, -0.3968), (8.157, -1.657, -0.3968), (8.504, -1.374, -0.3968), (8.777, -1.08, -0.3968), (8.975, -0.7772, -0.3968), (9.094, -0.4682, -0.3968), (9.133, -0.1562, -0.3968), (0.0, -3.164, -0.4458), (3.371, -3.164, -0.4458), (4.11, -3.062, -0.4458), (4.82, -2.933, -0.4458), (5.494, -2.777, -0.4458), (6.124, -2.597, -0.4458), (6.706, -2.394, -0.4458), (7.234, -2.17, -0.4458), (7.702, -1.927, -0.4458), (8.105, -1.668, -0.4458), (8.441, -1.394, -0.4458), (8.706, -1.109, -0.4458), (8.897, -0.8161, -0.4458), (9.012, -0.5169, -0.4458), (9.05, -0.2149, -0.4458), (0.0, -3.164, -1.627), (3.371, -3.164, -1.627), (4.11, -3.062, -1.627), (4.82, -2.933, -1.627), (5.494, -2.777, -1.627), (6.124, -2.597, -1.627), (6.706, -2.394, -1.627), (7.234, -2.17, -1.627), (7.702, -1.927, -1.627), (8.105, -1.668, -1.627), (8.441, -1.394, -1.627), (8.706, -1.109, -1.627), (8.897, -0.8161, -1.627), (9.012, -0.5169, -1.627), (9.05, -0.2149, -1.627)], [], [(26, 1, 0, 27), (25, 2, 1, 26), (24, 3, 2, 25), (23, 4, 3, 24), (22, 5, 4, 23), (21, 6, 5, 22), (20, 7, 6, 21), (19, 8, 7, 20), (18, 9, 8, 19), (17, 10, 9, 18), (16, 11, 10, 17), (15, 12, 11, 16), (14, 13, 12, 15), (26, 27, 42, 41), (20, 21, 36, 35), (14, 15, 30, 29), (13, 14, 29, 28), (21, 22, 37, 36), (15, 16, 31, 30), (22, 23, 38, 37), (16, 17, 32, 31), (23, 24, 39, 38), (17, 18, 33, 32), (24, 25, 40, 39), (18, 19, 34, 33), (25, 26, 41, 40), (19, 20, 35, 34), (39, 40, 55, 54), (33, 34, 49, 48), (40, 41, 56, 55), (34, 35, 50, 49), (41, 42, 57, 56), (35, 36, 51, 50), (29, 30, 45, 44), (28, 29, 44, 43), (36, 37, 52, 51), (30, 31, 46, 45), (37, 38, 53, 52), (31, 32, 47, 46), (38, 39, 54, 53), (32, 33, 48, 47), (49, 50, 65, 64), (56, 57, 72, 71), (50, 51, 66, 65), (44, 45, 60, 59), (43, 44, 59, 58), (51, 52, 67, 66), (45, 46, 61, 60), (52, 53, 68, 67), (46, 47, 62, 61), (53, 54, 69, 68), (47, 48, 63, 62), (54, 55, 70, 69), (48, 49, 64, 63), (55, 56, 71, 70), (58, 59, 74, 73), (66, 67, 82, 81), (60, 61, 76, 75), (67, 68, 83, 82), (61, 62, 77, 76), (68, 69, 84, 83), (62, 63, 78, 77), (69, 70, 85, 84), (63, 64, 79, 78), (70, 71, 86, 85), (64, 65, 80, 79), (71, 72, 87, 86), (65, 66, 81, 80), (59, 60, 75, 74), (83, 84, 99, 98), (77, 78, 93, 92), (84, 85, 100, 99), (78, 79, 94, 93), (85, 86, 101, 100), (79, 80, 95, 94), (86, 87, 102, 101), (80, 81, 96, 95), (74, 75, 90, 89), (73, 74, 89, 88), (81, 82, 97, 96), (75, 76, 91, 90), (82, 83, 98, 97), (76, 77, 92, 91), (100, 101, 116, 115), (94, 95, 110, 109), (101, 102, 117, 116), (95, 96, 111, 110), (89, 90, 105, 104), (88, 89, 104, 103), (96, 97, 112, 111), (90, 91, 106, 105), (97, 98, 113, 112), (91, 92, 107, 106), (98, 99, 114, 113), (92, 93, 108, 107), (99, 100, 115, 114), (93, 94, 109, 108), (104, 105, 120, 119), (103, 104, 119, 118), (111, 112, 127, 126), (105, 106, 121, 120), (112, 113, 128, 127), (106, 107, 122, 121), (113, 114, 129, 128), (107, 108, 123, 122), (114, 115, 130, 129), (108, 109, 124, 123), (115, 116, 131, 130), (109, 110, 125, 124), (116, 117, 132, 131), (110, 111, 126, 125), (127, 128, 143, 142), (121, 122, 137, 136), (128, 129, 144, 143), (122, 123, 138, 137), (129, 130, 145, 144), (123, 124, 139, 138), (130, 131, 146, 145), (124, 125, 140, 139), (131, 132, 147, 146), (125, 126, 141, 140), (119, 120, 135, 134), (118, 119, 134, 133), (126, 127, 142, 141), (120, 121, 136, 135), (144, 145, 160, 159), (138, 139, 154, 153), (145, 146, 161, 160), (139, 140, 155, 154), (146, 147, 162, 161), (140, 141, 156, 155), (134, 135, 150, 149), (133, 134, 149, 148), (141, 142, 157, 156), (135, 136, 151, 150), (142, 143, 158, 157), (136, 137, 152, 151), (143, 144, 159, 158), (137, 138, 153, 152), (161, 162, 177, 176), (155, 156, 171, 170), (149, 150, 165, 164), (148, 149, 164, 163), (156, 157, 172, 171), (150, 151, 166, 165), (157, 158, 173, 172), (151, 152, 167, 166), (158, 159, 174, 173), (152, 153, 168, 167), (159, 160, 175, 174), (153, 154, 169, 168), (160, 161, 176, 175), (154, 155, 170, 169)])
me_circle_002.use_remesh_preserve_volume = False
me_circle_002.use_remesh_preserve_attributes = False
me_circle_002.use_mirror_vertex_groups = False
me_circle_002.update()
me_cube = bpy.data.meshes.new('Cube')
me_cube.from_pydata([(3.815, -0.9876, 0.04334), (3.815, 0.0, 0.04334), (4.196, 0.0, 0.04334), (4.196, -0.9876, 0.04334), (3.815, -0.9876, -0.0129), (3.815, 0.0, -0.0129), (4.196, 0.0, -0.0129), (4.196, -0.9876, -0.0129), (3.815, 0.0, 0.04011), (3.815, -0.9876, 0.04011), (4.196, 0.0, 0.04011), (4.196, -0.9876, 0.04011), (4.192, 0.0, 0.04011), (4.192, 0.0, -0.007254), (4.192, 0.0, 0.04334), (4.192, -0.9876, -0.0129), (3.819, 0.0, 0.04011), (3.819, -0.9876, 0.04011), (3.819, -0.9876, -0.007254), (3.819, 0.0, -0.007254), (3.819, 0.0, -0.0129), (3.819, 0.0, 0.04334), (3.819, -0.9876, -0.0129), (3.819, -0.9876, 0.04334), (4.196, -0.9876, -0.007254), (4.196, 0.0, -0.007254), (3.815, 0.0, -0.007254), (3.815, -0.9876, -0.007254), (4.192, -0.9876, -0.007254), (4.192, -0.9876, 0.04011), (4.192, -0.9876, 0.04334), (4.192, 0.0, -0.0129), (3.864, -0.6622, -0.3402), (3.864, -0.6261, -0.3402), (4.145, -0.6261, -0.3402), (4.145, -0.6622, -0.3402), (3.864, -0.6622, -0.01202), (3.864, -0.6261, -0.01202), (4.145, -0.6261, -0.01202), (4.145, -0.6622, -0.01202), (3.868, -0.6261, -0.01202), (3.868, -0.6261, -0.3402), (3.868, -0.6622, -0.01202), (3.868, -0.6622, -0.3402), (4.141, -0.6622, -0.01202), (4.141, -0.6261, -0.3402), (4.141, -0.6622, -0.3402), (4.141, -0.6261, -0.01202), (3.868, -0.6261, -0.01654), (3.868, -0.6622, -0.01654), (4.141, -0.6261, -0.01654), (4.141, -0.6622, -0.01654), (3.864, -0.6261, -0.01654), (3.864, -0.6622, -0.01654), (4.145, -0.6261, -0.01654), (4.145, -0.6622, -0.01654), (3.864, -0.6622, -0.3339), (4.141, -0.6622, -0.3339), (4.141, -0.6261, -0.3339), (3.868, -0.6622, -0.3339), (3.932, -0.6261, -0.1647), (4.079, -0.6261, -0.1647), (3.93, -0.6261, -0.1647), (4.079, -0.6622, -0.1647), (3.868, -0.6261, -0.3339), (4.145, -0.6622, -0.3339), (4.145, -0.6261, -0.3339), (3.864, -0.6261, -0.3339), (4.077, -0.6622, -0.1647), (3.932, -0.6622, -0.1647), (4.077, -0.6261, -0.1647), (3.93, -0.6622, -0.1647), (3.825, -0.9876, -0.0129), (3.825, 0.0, 0.04334), (3.825, 0.0, -0.007254), (3.825, 0.0, 0.04011), (3.825, -0.9876, -0.007254), (3.825, -0.9876, 0.04334), (3.825, 0.0, -0.0129), (3.825, -0.9876, 0.04011), (3.815, -0.9735, -0.0129), (3.815, -0.9735, 0.04334), (4.196, -0.9735, -0.0129), (4.196, -0.9735, 0.04334), (3.815, -0.9735, 0.04011), (4.196, -0.9735, 0.04011), (3.815, -0.9735, -0.007254), (4.196, -0.9735, -0.007254), (3.819, -0.9735, 0.04334), (3.819, -0.9735, -0.0129), (4.192, -0.9735, 0.04334), (4.192, -0.9735, -0.0129), (3.825, -0.9735, -0.0129), (3.825, -0.9735, 0.04334)], [], [(84, 8, 1, 81), (12, 10, 2, 14), (85, 11, 3, 83), (17, 9, 0, 23), (90, 14, 2, 83), (89, 20, 5, 80), (86, 26, 8, 84), (13, 25, 10, 12), (87, 24, 11, 85), (18, 27, 9, 17), (22, 4, 27, 18), (81, 1, 21, 88), (31, 6, 25, 13), (26, 19, 16, 8), (76, 18, 17, 79), (8, 16, 21, 1), (82, 7, 24, 87), (80, 5, 26, 86), (5, 20, 19, 26), (72, 22, 18, 76), (79, 17, 23, 77), (92, 78, 20, 89), (93, 73, 14, 90), (82, 6, 31, 91), (75, 12, 14, 73), (24, 28, 29, 11), (74, 13, 12, 75), (78, 31, 13, 74), (7, 15, 28, 24), (11, 29, 30, 3), (56, 67, 33, 32), (58, 66, 34, 45), (66, 65, 35, 34), (59, 56, 32, 43), (46, 45, 34, 35), (42, 40, 37, 36), (67, 64, 41, 33), (57, 59, 43, 46), (32, 33, 41, 43), (44, 47, 40, 42), (64, 58, 45, 41), (47, 38, 54, 50), (65, 57, 46, 35), (38, 39, 55, 54), (39, 38, 47, 44), (43, 41, 45, 46), (44, 42, 49, 51), (37, 40, 48, 52), (42, 36, 53, 49), (40, 47, 50, 48), (36, 37, 52, 53), (39, 44, 51, 55), (68, 69, 59, 57), (52, 48, 60, 62), (60, 70, 58, 64), (63, 68, 57, 65), (70, 61, 66, 58), (50, 54, 61, 70), (61, 63, 65, 66), (62, 60, 64, 67), (48, 50, 70, 60), (53, 52, 62, 71), (69, 71, 56, 59), (71, 62, 67, 56), (55, 51, 68, 63), (54, 55, 63, 61), (49, 53, 71, 69), (51, 49, 69, 68), (28, 76, 79, 29), (15, 72, 76, 28), (29, 79, 77, 30), (91, 31, 78, 92), (88, 21, 73, 93), (16, 75, 73, 21), (19, 74, 75, 16), (20, 78, 74, 19), (9, 84, 81, 0), (10, 85, 83, 2), (30, 90, 83, 3), (22, 89, 80, 4), (27, 86, 84, 9), (25, 87, 85, 10), (0, 81, 88, 23), (6, 82, 87, 25), (4, 80, 86, 27), (72, 92, 89, 22), (77, 93, 90, 30), (7, 82, 91, 15), (15, 91, 92, 72), (23, 88, 93, 77)])
_k = {(1, 8): 1.0, (6, 31): 1.0, (2, 10): 1.0, (1, 21): 1.0, (5, 26): 1.0, (6, 25): 1.0, (8, 16): 1.0, (19, 26): 1.0, (16, 21): 1.0, (21, 73): 1.0, (19, 74): 1.0, (16, 75): 1.0, (2, 14): 1.0, (5, 20): 1.0, (8, 26): 1.0, (10, 25): 1.0, (13, 25): 1.0, (10, 12): 1.0, (19, 20): 1.0, (16, 19): 1.0, (20, 78): 1.0, (13, 31): 1.0, (12, 14): 1.0, (12, 13): 1.0, (14, 73): 1.0, (13, 74): 1.0, (12, 75): 1.0, (31, 78): 1.0, (73, 75): 1.0, (74, 75): 1.0, (74, 78): 1.0}
me_cube.attributes.new('crease_edge', 'FLOAT', 'EDGE').data.foreach_set('value', [_k.get((min(e.vertices), max(e.vertices)), 0.0) for e in me_cube.edges])
me_cube.use_remesh_preserve_volume = False
me_cube.use_remesh_preserve_attributes = False
me_cube.use_mirror_vertex_groups = False
me_cube.update()
me_plane = bpy.data.meshes.new('Plane')
me_plane.from_pydata([(23.58, 0.0, -1.17), (0.0, 0.0, -1.17), (23.58, 0.0, 6.463), (0.0, 0.0, 6.463)], [], [(1, 0, 2, 3)])
me_plane.use_remesh_preserve_volume = False
me_plane.use_remesh_preserve_attributes = False
me_plane.use_mirror_vertex_groups = False
me_plane.update()
me_cube_000 = bpy.data.meshes.new('Cube.000')
me_cube_000.from_pydata([(1.311, -7.707, -0.9967), (0.0, -7.707, -0.9967), (1.311, -6.813, -0.9967), (0.0, -6.813, -0.9967), (1.311, -7.707, -0.9967), (0.0, -7.707, -0.9967), (1.311, -7.707, -1.17), (0.0, -7.707, -1.17), (0.0, -7.707, -1.162), (1.311, -7.707, -1.162), (1.311, -6.847, -0.9967), (0.0, -6.847, -0.9967), (1.307, -7.707, -0.9967), (1.307, -6.813, -0.9967), (1.307, -7.707, -0.9967), (1.307, -7.707, -1.17), (1.307, -7.707, -1.162), (1.307, -6.847, -0.9967), (1.311, -7.693, -1.073), (1.311, -7.693, -1.042), (0.0, -7.693, -1.073), (0.0, -7.693, -1.042), (1.307, -7.693, -1.042), (1.307, -7.693, -1.073)], [], [(17, 10, 2, 13), (12, 1, 5, 14), (16, 8, 7, 15), (23, 20, 8, 16), (12, 0, 10, 17), (11, 17, 13, 3), (0, 12, 14, 4), (9, 16, 15, 6), (18, 23, 16, 9), (1, 12, 17, 11), (14, 5, 21, 22), (22, 21, 20, 23), (4, 14, 22, 19), (19, 22, 23, 18)])
me_cube_000.use_remesh_preserve_volume = False
me_cube_000.use_remesh_preserve_attributes = False
me_cube_000.use_mirror_vertex_groups = False
me_cube_000.update()
me_cube_015 = bpy.data.meshes.new('Cube.015')
me_cube_015.from_pydata([(3.656, 7.115, 0.6316), (3.508, 1.819, 0.07891), (3.509, -1.812, 0.07891), (4.509, -1.01, 0.07891), (4.508, 1.011, 0.07891), (3.656, 7.115, 0.603), (3.508, 1.817, 0.07126), (3.509, -1.812, 0.07126), (4.509, -1.009, 0.07126), (4.508, 1.01, 0.07126), (3.64, 7.115, 0.6316), (3.493, -1.812, 0.07891), (3.492, 1.819, 0.07891), (4.486, 1.011, 0.07891), (4.488, -1.01, 0.07891), (4.508, 0.9382, 0.07891), (4.508, 0.9373, 0.07126), (4.486, 0.9382, 0.07891), (4.488, -0.9461, 0.07891), (4.509, -0.9452, 0.07126), (4.509, -0.9461, 0.07891), (3.611, -7.812, -0.8964), (3.611, -7.812, -0.9041), (3.595, -7.812, -0.8964), (3.508, 1.817, -1.12), (3.656, 7.115, -1.165), (1.264, -1.812, 0.07573), (1.264, 1.818, 0.07573), (1.289, 1.01, 0.07573), (1.289, -1.01, 0.07573), (1.264, 7.115, 0.6284), (1.263, -1.812, -1.126), (1.289, 0.9376, 0.07573), (1.289, -0.9461, 0.07573), (1.264, -7.812, -0.8996), (1.263, 1.818, -1.126), (1.287, 1.01, -1.126), (1.288, -1.01, -1.126), (1.279, -1.812, 0.07573), (1.279, 1.818, 0.07573), (1.303, 1.01, 0.07573), (1.303, -1.01, 0.07573), (1.279, 7.115, 0.6284), (1.263, 7.115, -1.171), (1.287, 0.9376, -1.126), (1.288, -0.9461, -1.126), (1.303, 0.9376, 0.07573), (1.303, -0.9461, 0.07573), (1.279, -7.812, -0.8996), (1.263, -7.812, -1.126), (1.263, -1.812, 0.05874), (1.263, 1.818, 0.05873), (1.287, 1.01, 0.05873), (1.288, -1.01, 0.05874), (1.263, 7.115, 0.6114), (1.287, 0.9376, 0.05873), (1.288, -0.9461, 0.05874), (1.263, -7.812, -0.9014), (1.383, -1.812, 0.07573), (1.383, 1.818, 0.07573), (1.383, 1.01, 0.07573), (1.383, -1.01, 0.07573), (1.383, 7.115, 0.6284), (4.508, 0.9373, -1.054), (1.383, 0.9376, 0.07573), (1.383, -0.9461, 0.07573), (1.383, -7.812, -0.8996), (4.508, 1.01, -1.054), (3.611, -7.812, -1.111), (3.509, -1.812, -1.054), (4.509, -0.9452, -1.054), (3.508, 1.817, -1.054), (4.509, -1.009, -1.054), (1.395, -1.812, 0.01795), (1.395, 1.818, 0.01795), (1.395, 1.01, 0.01795), (1.395, -1.01, 0.01795), (1.395, 7.115, 0.5706), (3.656, 7.115, -1.063), (3.611, -7.812, -1.12), (4.509, -0.9452, -1.12), (4.508, 0.9373, -1.12), (1.395, 0.9376, 0.01795), (1.395, -0.9461, 0.01795), (1.395, -7.812, -0.9574), (4.508, 1.01, -1.12), (4.509, -1.009, -1.12), (3.509, -1.812, -1.12), (3.391, -1.812, 0.01795), (3.389, 1.819, 0.01795), (4.341, 1.01, 0.01795), (4.342, -1.01, 0.01795), (3.538, 7.115, 0.5706), (4.341, 0.9382, 0.01795), (4.342, -0.9461, 0.01795), (3.492, -7.812, -0.9574), (3.399, -1.812, 0.07891), (3.397, 1.819, 0.07891), (4.353, 1.01, 0.07891), (4.354, -1.01, 0.07891), (3.546, 7.115, 0.6316), (4.353, 0.9382, 0.07891), (4.354, -0.9461, 0.07891), (3.501, -7.812, -0.8964), (3.36, -1.812, 0.01795), (3.358, 1.819, 0.01795), (4.29, 1.01, 0.01795), (4.292, -1.01, 0.01795), (3.507, 7.115, 0.5706), (4.29, 0.9382, 0.01795), (4.292, -0.9461, 0.01795), (3.462, -7.812, -0.9574), (1.414, -1.812, 0.01795), (1.414, 1.818, 0.01795), (1.427, 1.01, 0.01795), (1.427, -1.01, 0.01795), (1.414, 7.115, 0.5706), (1.427, 0.9376, 0.01795), (1.427, -0.9461, 0.01795), (1.414, -7.812, -0.9574), (3.462, 7.261, 0.5487), (3.462, 7.261, 0.5265), (3.449, 7.261, 0.5487), (3.462, 7.261, -0.8486), (1.488, 7.261, 0.5463), (1.499, 7.261, 0.5463), (1.487, 7.261, -0.8531), (1.487, 7.261, 0.5331), (1.58, 7.261, 0.5463), (1.59, 7.261, 0.5013), (3.462, 7.261, -0.7699), (3.369, 7.261, 0.5013), (3.376, 7.261, 0.5487), (3.345, 7.261, 0.5013), (1.604, 7.261, 0.5013), (3.656, 7.09, 0.629), (3.656, 7.09, 0.6005), (3.64, 7.09, 0.629), (3.656, 7.09, -1.164), (1.264, 7.09, 0.6258), (1.279, 7.09, 0.6258), (1.263, 7.09, -1.17), (1.263, 7.09, 0.6088), (1.383, 7.09, 0.6258), (3.656, 7.09, -1.063), (1.395, 7.09, 0.568), (3.537, 7.09, 0.568), (3.545, 7.09, 0.629), (3.506, 7.09, 0.568), (1.414, 7.09, 0.568)], [], [(11, 2, 3, 14), (6, 1, 4, 9), (135, 1, 6, 136), (2, 7, 8, 3), (20, 3, 8, 19), (135, 0, 10, 137), (96, 11, 14, 99), (1, 12, 13, 4), (15, 4, 13, 17), (4, 15, 16, 9), (20, 15, 17, 18), (3, 20, 18, 14), (15, 20, 19, 16), (11, 23, 21, 2), (96, 103, 23, 11), (2, 21, 22, 7), (67, 63, 81, 85), (50, 26, 29, 53), (140, 42, 30, 139), (39, 27, 28, 40), (46, 40, 28, 32), (47, 46, 32, 33), (41, 47, 33, 29), (50, 57, 34, 26), (26, 38, 41, 29), (26, 34, 48, 38), (143, 62, 42, 140), (59, 39, 40, 60), (64, 60, 40, 46), (65, 64, 46, 47), (61, 65, 47, 41), (139, 30, 54, 142), (27, 51, 52, 28), (32, 28, 52, 55), (33, 32, 55, 56), (29, 33, 56, 53), (57, 50, 31, 49), (142, 54, 43, 141), (53, 56, 45, 37), (50, 53, 37, 31), (38, 58, 61, 41), (55, 52, 36, 44), (52, 51, 35, 36), (38, 48, 66, 58), (56, 55, 44, 45), (7, 22, 68, 69), (145, 77, 62, 143), (74, 59, 60, 75), (16, 19, 70, 63), (82, 75, 60, 64), (83, 82, 64, 65), (76, 83, 65, 61), (6, 9, 67, 71), (8, 7, 69, 72), (58, 73, 76, 61), (19, 8, 72, 70), (136, 6, 71, 144), (9, 16, 63, 67), (144, 71, 24, 138), (58, 66, 84, 73), (70, 72, 86, 80), (72, 69, 87, 86), (71, 67, 85, 24), (149, 116, 77, 145), (113, 74, 75, 114), (63, 70, 80, 81), (117, 114, 75, 82), (118, 117, 82, 83), (115, 118, 83, 76), (69, 68, 79, 87), (104, 88, 91, 107), (104, 111, 95, 88), (147, 100, 92, 146), (97, 89, 90, 98), (101, 98, 90, 93), (102, 101, 93, 94), (99, 102, 94, 91), (88, 96, 99, 91), (88, 95, 103, 96), (137, 10, 100, 147), (14, 18, 102, 99), (17, 13, 98, 101), (18, 17, 101, 102), (12, 97, 98, 13), (146, 92, 108, 148), (89, 105, 106, 90), (93, 90, 106, 109), (94, 93, 109, 110), (91, 94, 110, 107), (112, 104, 107, 115), (112, 119, 111, 104), (148, 108, 116, 149), (105, 113, 114, 106), (109, 106, 114, 117), (110, 109, 117, 118), (107, 110, 118, 115), (73, 112, 115, 76), (73, 84, 119, 112), (30, 42, 125, 124), (0, 5, 121, 120), (100, 10, 122, 132), (62, 77, 129, 128), (108, 92, 131, 133), (10, 0, 120, 122), (92, 100, 132, 131), (42, 62, 128, 125), (77, 116, 134, 129), (78, 25, 123, 130), (54, 30, 124, 127), (43, 54, 127, 126), (5, 78, 130, 121), (116, 108, 133, 134), (0, 135, 136, 5), (1, 135, 137, 12), (39, 140, 139, 27), (59, 143, 140, 39), (27, 139, 142, 51), (51, 142, 141, 35), (74, 145, 143, 59), (5, 136, 144, 78), (78, 144, 138, 25), (113, 149, 145, 74), (97, 147, 146, 89), (12, 137, 147, 97), (89, 146, 148, 105), (105, 148, 149, 113)])
me_cube_015.polygons.foreach_set('use_smooth', [True] * 126)
me_cube_015.materials.append(mat_ramp_pavement)
me_cube_015.use_remesh_preserve_volume = False
me_cube_015.use_remesh_preserve_attributes = False
me_cube_015.use_mirror_vertex_groups = False
me_cube_015.update()

# ---- objects
ob_cube_008 = bpy.data.objects.new('Cube.008', me_cube_006)
ob_cube_007 = bpy.data.objects.new('Cube.007', me_cube_005)
ob_cube_006 = bpy.data.objects.new('Cube.006', me_cube_004)
ob_cube_005 = bpy.data.objects.new('Cube.005', me_cube_003)
ob_cube_004 = bpy.data.objects.new('Cube.004', me_cube_002)
ob_plane_001 = bpy.data.objects.new('Plane.001', me_plane_001)
ob_circle_006 = bpy.data.objects.new('Circle.006', me_circle_006)
ob_circle_005 = bpy.data.objects.new('Circle.005', me_circle_005)
ob_circle_004 = bpy.data.objects.new('Circle.004', me_circle_004)
ob_circle_003 = bpy.data.objects.new('Circle.003', me_circle_003)
ob_circle_002 = bpy.data.objects.new('Circle.002', me_circle_001)
ob_circle = bpy.data.objects.new('Circle', me_circle)
ob_cube_003 = bpy.data.objects.new('Cube.003', me_cube_001)
ob_circle_001 = bpy.data.objects.new('Circle.001', me_circle_002)
ob_cube_002 = bpy.data.objects.new('Cube.002', me_cube)
ob_plane = bpy.data.objects.new('Plane', me_plane)
ob_cube_001 = bpy.data.objects.new('Cube.001', me_cube_000)
ob_cube = bpy.data.objects.new('Cube', me_cube_015)
ob_camera = bpy.data.objects.new('Camera', cam_camera_002)

# ---- transforms, parenting, visibility, modifiers, constraints
ob_cube_008.location = (0.0, 10.32, 2.562)
ob_cube_008.lineart.crease_threshold = 0.0
_m = ob_cube_008.modifiers.new('Mirror', 'MIRROR')
_m.use_clip = True
ob_cube_007.location = (0.0, 10.32, 2.562)
ob_cube_007.lineart.crease_threshold = 0.0
_m = ob_cube_007.modifiers.new('Mirror', 'MIRROR')
_m.use_clip = True
ob_cube_006.location = (0.0, 10.32, 2.562)
ob_cube_006.lineart.crease_threshold = 0.0
_m = ob_cube_006.modifiers.new('Mirror', 'MIRROR')
_m.use_clip = True
ob_cube_005.location = (0.0, 10.32, 2.562)
ob_cube_005.lineart.crease_threshold = 0.0
_m = ob_cube_005.modifiers.new('Mirror', 'MIRROR')
_m.use_clip = True
ob_cube_004.location = (0.0, 10.32, 2.562)
ob_cube_004.lineart.crease_threshold = 0.0
_m = ob_cube_004.modifiers.new('Mirror', 'MIRROR')
_m.use_clip = True
ob_plane_001.location = (0.0, 10.45, 7.604)
ob_plane_001.lineart.crease_threshold = 0.0
_m = ob_plane_001.modifiers.new('Mirror', 'MIRROR')
_m.use_clip = True
ob_circle_006.location = (0.001629, 12.48, 1.561)
ob_circle_006.lineart.crease_threshold = 0.0
_m = ob_circle_006.modifiers.new('Mirror', 'MIRROR')
_m.use_clip = True
ob_circle_005.location = (0.007074, -8.164, 0.89)
ob_circle_005.lineart.crease_threshold = 0.0
_m = ob_circle_005.modifiers.new('Subsurf', 'SUBSURF')
_m.uv_smooth = 'PRESERVE_CORNERS'
_m.quality = 2
_m.show_only_control_edges = False
_m = ob_circle_005.modifiers.new('Array', 'ARRAY')
_m.count = 10
_m.constant_offset_displace = (0.0, 2.87, 0.287)
_m.relative_offset_displace = (0.0, 33.34, 9.775)
ob_circle_004.location = (0.007074, -8.161, 0.9089)
ob_circle_004.rotation_euler = (0.1004, 8.179e-19, 1.509e-21)
ob_circle_004.lineart.crease_threshold = 0.0
_m = ob_circle_004.modifiers.new('Subsurf', 'SUBSURF')
_m.uv_smooth = 'PRESERVE_CORNERS'
_m.quality = 2
_m.show_only_control_edges = False
_m = ob_circle_004.modifiers.new('Array', 'ARRAY')
_m.count = 10
_m.constant_offset_displace = (0.0, 2.883, -0.0005)
_m.relative_offset_displace = (0.0, 20.15, 0.0)
ob_circle_003.location = (0.007074, -7.544, 0.9721)
ob_circle_003.rotation_euler = (0.1001, 2.22e-17, 1.112e-18)
ob_circle_003.lineart.crease_threshold = 0.0
_m = ob_circle_003.modifiers.new('Subsurf', 'SUBSURF')
_m.uv_smooth = 'PRESERVE_CORNERS'
_m.quality = 2
_m.show_only_control_edges = False
ob_circle_002.location = (0.007074, -8.164, 0.9236)
ob_circle_002.lineart.crease_threshold = 0.0
_m = ob_circle_002.modifiers.new('Subsurf', 'SUBSURF')
_m.uv_smooth = 'PRESERVE_CORNERS'
_m.quality = 2
_m.show_only_control_edges = False
_m = ob_circle_002.modifiers.new('Array', 'ARRAY')
_m.count = 10
_m.constant_offset_displace = (0.0, 2.87, 0.287)
_m.relative_offset_displace = (0.0, 35.14, 0.168)
ob_circle.location = (2.193e-16, -10.95, 0.9876)
ob_circle.hide_viewport = True
ob_circle.lineart.crease_threshold = 0.0
_m = ob_circle.modifiers.new('Subsurf', 'SUBSURF')
_m.uv_smooth = 'PRESERVE_CORNERS'
_m.quality = 2
_m.show_only_control_edges = False
ob_cube_003.location = (0.0, 0.0, 0.7029)
ob_cube_003.lineart.crease_threshold = 0.0
_m = ob_cube_003.modifiers.new('Mirror', 'MIRROR')
_m.use_clip = True
_m = ob_cube_003.modifiers.new('Subsurf', 'SUBSURF')
_m.uv_smooth = 'PRESERVE_CORNERS'
_m.levels = 2
_m.render_levels = 3
_m.show_only_control_edges = False
_m = ob_cube_003.modifiers.new('Displace', 'DISPLACE')
_m.strength = 0.15
ob_circle_001.location = (0.001629, 10.37, 1.561)
ob_circle_001.lineart.crease_threshold = 0.0
_m = ob_circle_001.modifiers.new('Mirror', 'MIRROR')
_m.use_clip = True
ob_cube_002.location = (0.0, 0.01562, 1.357)
ob_cube_002.lineart.crease_threshold = 0.0
_m = ob_cube_002.modifiers.new('Subsurf', 'SUBSURF')
_m.uv_smooth = 'PRESERVE_CORNERS'
_m.quality = 2
_m.levels = 2
_m.show_only_control_edges = False
_m = ob_cube_002.modifiers.new('Mirror', 'MIRROR')
_m.use_axis = (False, True, False)
_m.use_clip = True
_m = ob_cube_002.modifiers.new('Mirror.001', 'MIRROR')
ob_plane.location = (0.0, 10.37, 1.153)
ob_plane.lineart.crease_threshold = 0.0
_m = ob_plane.modifiers.new('Mirror', 'MIRROR')
_m.use_clip = True
ob_cube_001.location = (0.0, 0.0, 1.081)
ob_cube_001.lineart.crease_threshold = 0.0
_m = ob_cube_001.modifiers.new('Mirror', 'MIRROR')
_m.use_clip = True
_m = ob_cube_001.modifiers.new('Subsurf', 'SUBSURF')
_m.uv_smooth = 'PRESERVE_CORNERS'
_m.quality = 2
_m.levels = 2
_m.show_only_control_edges = False
_m = ob_cube_001.modifiers.new('Array', 'ARRAY')
_m.count = 18
_m.constant_offset_displace = (0.0, 0.87, 0.09)
_m.relative_offset_displace = (0.0, 0.9604, 0.5)
ob_cube.location = (0.0, 0.0, 1.0)
ob_cube.lineart.crease_threshold = 0.0
_m = ob_cube.modifiers.new('Mirror', 'MIRROR')
_m.use_clip = True
_m = ob_cube.modifiers.new('Subsurf', 'SUBSURF')
_m.uv_smooth = 'PRESERVE_CORNERS'
_m.levels = 2
_m.render_levels = 3
_m.show_only_control_edges = False
ob_camera.location = (0.6948, -13.23, 1.734)
ob_camera.rotation_euler = (1.571, 2.22e-16, 2.22e-16)
ob_camera.lineart.crease_threshold = 0.0

# ---- collection membership
col_collection_1.objects.link(ob_cube_008)
col_collection_1.objects.link(ob_cube_007)
col_collection_1.objects.link(ob_cube_006)
col_collection_1.objects.link(ob_cube_005)
col_collection_1.objects.link(ob_cube_004)
col_collection_1.objects.link(ob_plane_001)
col_collection_1.objects.link(ob_circle_006)
col_collection_1.objects.link(ob_circle_005)
col_collection_1.objects.link(ob_circle_004)
col_collection_1.objects.link(ob_circle_003)
col_collection_1.objects.link(ob_circle_002)
col_collection_1.objects.link(ob_circle)
col_collection_1.objects.link(ob_cube_003)
col_collection_1.objects.link(ob_circle_001)
col_collection_1.objects.link(ob_cube_002)
col_collection_1.objects.link(ob_plane)
col_collection_1.objects.link(ob_cube_001)
col_collection_1.objects.link(ob_cube)
col_collection_2.objects.link(ob_camera)

# ---- scene / render settings (as saved in the file)
scene.camera = ob_camera
scene.frame_start = 1; scene.frame_end = 250; scene.frame_set(0)
scene.render.engine = 'CYCLES'
scene.render.image_settings.color_mode = 'RGB'
scene.render.image_settings.compression = 90
scene.render.dither_intensity = 0.0
scene.render.bake_margin = 2
scene.render.bake_bias = 0.0
scene.cycles.use_denoising = False
scene.cycles.samples = 2000
scene.cycles.sampling_pattern = 'TABULATED_SOBOL'
scene.cycles.light_sampling_threshold = 0.0
scene.cycles.use_adaptive_sampling = False
scene.cycles.use_light_tree = False
scene.cycles.blur_glossy = 0.0
scene.cycles.max_bounces = 3
scene.cycles.volume_bounces = 1
scene.cycles.pixel_filter_type = 'GAUSSIAN'
scene.cycles.sample_clamp_indirect = 0.0
scene.view_settings.view_transform = 'Standard'
bpy.context.view_layer.update()

# ---- added for rendering (the .blend has no usable light): sun
light_auto_sun = bpy.data.lights.new('AutoSun', 'SUN')
light_auto_sun.energy = 3.0
light_auto_sun.angle = 0.0523599
ob_auto_sun = bpy.data.objects.new('AutoSun', light_auto_sun)
scene.collection.objects.link(ob_auto_sun)
ob_auto_sun.rotation_euler = (0.872665, 0.174533, 0.523599)
bpy.context.view_layer.update()
